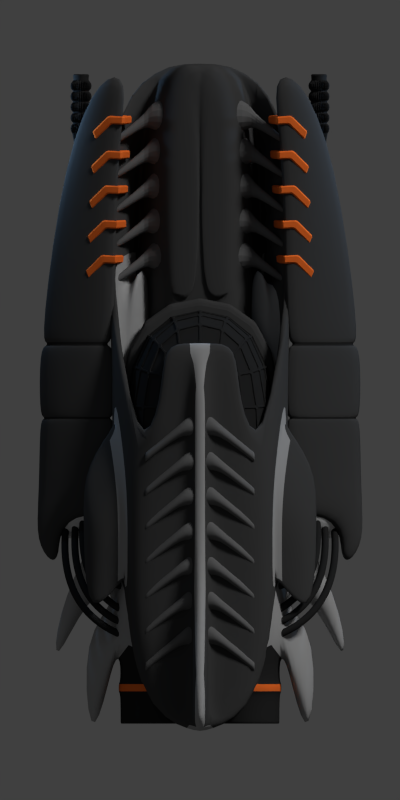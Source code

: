 # Source: tekkan.blend  (saved by Blender 2.79.0; exported with 4.5.12 LTS)
import bpy
from mathutils import Matrix  # noqa: F401  (used for matrix-valued properties, if any)

bpy.ops.wm.read_factory_settings(use_empty=True)
scene = bpy.context.scene
scene.name = 'Scene'

# ---- collections
col_collection_1 = bpy.data.collections.new('Collection 1'); scene.collection.children.link(col_collection_1)
col_collection_10 = bpy.data.collections.new('Collection 10'); scene.collection.children.link(col_collection_10)

# ---- materials (node trees are filled in below, after node groups)
mat_material_004 = bpy.data.materials.new('Material.004')
mat_material_004.alpha_threshold = 0.0
mat_material_004.use_transparent_shadow = False
mat_material_004.diffuse_color = (0.3626, 0.3626, 0.3626, 1.0)
mat_material_004.roughness = 0.5
mat_material_004.specular_intensity = 0.0
mat_material_002 = bpy.data.materials.new('Material.002')
mat_material_002.alpha_threshold = 0.0
mat_material_002.use_transparent_shadow = False
mat_material_002.diffuse_color = (0.02208, 0.02208, 0.02208, 1.0)
mat_material_002.roughness = 0.5
mat_material_002.specular_intensity = 0.1686
mat_material_002.line_color = (0.0, 0.0, 0.0, 1.0)
mat_material = bpy.data.materials.new('Material')
mat_material.alpha_threshold = 0.0
mat_material.use_transparent_shadow = False
mat_material.diffuse_color = (1.0, 0.1796, 0.02847, 1.0)
mat_material.roughness = 0.5
mat_material.specular_intensity = 0.08857
mat_material_001 = bpy.data.materials.new('Material.001')
mat_material_001.alpha_threshold = 0.0
mat_material_001.use_transparent_shadow = False
mat_material_001.diffuse_color = (0.05811, 0.05811, 0.05811, 1.0)
mat_material_001.roughness = 0.5
mat_material_001.specular_intensity = 0.1686
mat_material_001.line_color = (0.0, 0.0, 0.0, 1.0)
mat_material_003 = bpy.data.materials.new('Material.003')
mat_material_003.alpha_threshold = 0.0
mat_material_003.use_transparent_shadow = False
mat_material_003.diffuse_color = (0.1413, 0.1413, 0.1413, 1.0)
mat_material_003.roughness = 0.5
mat_material_003.specular_intensity = 0.1686
mat_material_003.line_color = (0.0, 0.0, 0.0, 1.0)
mat_material_007 = bpy.data.materials.new('Material.007')
mat_material_007.alpha_threshold = 0.0
mat_material_007.use_transparent_shadow = False
mat_material_007.diffuse_color = (0.1413, 0.1413, 0.1413, 1.0)
mat_material_007.roughness = 0.5
mat_material_007.specular_intensity = 0.1686
mat_material_007.line_color = (0.0, 0.0, 0.0, 1.0)

# ---- material node trees

# ---- world
world_world = bpy.data.worlds.new('World'); scene.world = world_world
world_world.color = (0.05088, 0.05088, 0.05088)
world_world.use_sun_shadow = False
world_world.sun_shadow_jitter_overblur = 0.0
world_world.cycles.sampling_method = 'NONE'
world_world.cycles.sample_map_resolution = 256

# ---- cameras
cam_camera = bpy.data.cameras.new('Camera')
cam_camera.type = 'ORTHO'
cam_camera.clip_end = 100.0
cam_camera.lens = 35.0
cam_camera.sensor_width = 32.0
cam_camera.sensor_height = 18.0
cam_camera.ortho_scale = 6.2
cam_camera.dof.focus_distance = 0.0
cam_camera.dof.aperture_fstop = 128.0

# ---- lights
light_point_001 = bpy.data.lights.new('Point.001', 'POINT')
light_point_001.color = (0.3472, 0.626, 1.0)
light_point_001.transmission_factor = 0.0
light_point_001.energy = 50.0
light_point_001.shadow_buffer_clip_start = 0.5
light_point_001.shadow_soft_size = 0.1
light_point_001.shadow_maximum_resolution = 0.006
light_point_001.use_absolute_resolution = True
light_point_001.cycles.use_multiple_importance_sampling = False
light_point_008 = bpy.data.lights.new('Point.008', 'POINT')
light_point_008.color = (0.3472, 0.626, 1.0)
light_point_008.transmission_factor = 0.0
light_point_008.energy = 30.0
light_point_008.shadow_buffer_clip_start = 0.5
light_point_008.shadow_soft_size = 0.1
light_point_008.shadow_maximum_resolution = 0.006
light_point_008.use_absolute_resolution = True
light_point_008.cycles.use_multiple_importance_sampling = False
light_point_007 = bpy.data.lights.new('Point.007', 'POINT')
light_point_007.color = (0.3472, 0.626, 1.0)
light_point_007.transmission_factor = 0.0
light_point_007.energy = 50.0
light_point_007.shadow_buffer_clip_start = 0.5
light_point_007.shadow_soft_size = 0.1
light_point_007.shadow_maximum_resolution = 0.006
light_point_007.use_absolute_resolution = True
light_point_007.cycles.use_multiple_importance_sampling = False
light_point_006 = bpy.data.lights.new('Point.006', 'POINT')
light_point_006.color = (0.3472, 0.626, 1.0)
light_point_006.transmission_factor = 0.0
light_point_006.energy = 30.0
light_point_006.shadow_buffer_clip_start = 0.5
light_point_006.shadow_soft_size = 0.1
light_point_006.shadow_maximum_resolution = 0.006
light_point_006.use_absolute_resolution = True
light_point_006.cycles.use_multiple_importance_sampling = False
light_point = bpy.data.lights.new('Point', 'POINT')
light_point.transmission_factor = 0.0
light_point.energy = 30.0
light_point.shadow_buffer_clip_start = 0.5
light_point.shadow_soft_size = 0.1
light_point.shadow_maximum_resolution = 0.006
light_point.use_absolute_resolution = True
light_point.cycles.use_multiple_importance_sampling = False
light_sun = bpy.data.lights.new('Sun', 'SUN')
light_sun.transmission_factor = 0.0
light_sun.angle = 0.1993
light_sun.energy = 1.5
light_sun.shadow_buffer_clip_start = 0.5
light_sun.shadow_soft_size = 0.1
light_sun.shadow_cascade_max_distance = 1000.0
light_sun.cycles.use_multiple_importance_sampling = False

# ---- meshes
me_cube_013 = bpy.data.meshes.new('Cube.013')
me_cube_013.from_pydata([(-0.6603, -0.3001, -0.2339), (-0.6603, -0.3001, 0.5952), (-0.5492, 1.026, -0.496), (-0.5492, 1.026, 0.4143), (0.6603, -0.3001, -0.2339), (0.6603, -0.3001, 0.5952), (0.5492, 1.026, -0.496), (0.5492, 1.026, 0.4143), (-0.7284, -0.5598, -0.08099), (-0.7284, -0.5598, 0.3571), (-0.6058, 0.1448, 0.2464), (-0.6058, 0.1448, -0.2346), (-0.2902, 1.083, -0.2813), (-0.2902, 1.083, 0.1996), (0.2902, 1.083, 0.1996), (0.2902, 1.083, -0.2813), (0.6058, 0.1448, -0.2346), (0.6058, 0.1448, 0.2464), (0.7284, -0.5598, 0.3571), (0.7284, -0.5598, -0.08099), (-0.2902, 0.6257, -0.5055), (0.2902, 0.6257, -0.5055), (0.2643, -0.4077, -0.3277), (-0.2643, -0.4077, -0.3277), (0.2902, 0.6391, 0.5173), (-0.2902, 0.6391, 0.5173), (-0.2643, -0.3955, 0.6039), (0.2643, -0.3955, 0.6039), (-0.8806, -1.148, 0.3571), (-0.8806, -1.148, -0.08099), (-0.9668, -0.1144, 0.2464), (-0.9668, -0.1144, -0.2346), (0.9668, -0.1144, 0.2464), (0.9668, -0.1144, -0.2346), (0.8806, -1.148, 0.3571), (0.8806, -1.148, -0.08099), (0.0, -0.3955, 0.6039), (0.0, 0.6391, 0.5173), (0.0, -0.4077, -0.3277), (0.0, 0.6257, -0.5055), (0.0, 1.083, -0.2813), (0.0, 1.083, 0.1996), (0.0, -0.3001, 0.5952), (0.0, -0.3001, -0.2339), (0.0, 1.026, 0.4143), (0.0, 1.026, -0.496), (0.0, -0.8575, -0.2339), (0.0, -0.8575, 0.5952), (-0.6603, -0.8575, 0.5952), (-0.6603, -0.8575, -0.2339), (0.6603, -0.8575, -0.2339), (0.6603, -0.8575, 0.5952), (0.0, -0.8575, 0.5952), (0.0, -0.8575, -0.2339), (0.0, -0.8575, 0.5952), (0.0, -0.8575, -0.2339), (-0.6603, -0.8575, 0.5952), (-0.6603, -0.8575, -0.2339), (0.6603, -0.8575, 0.5952), (0.6603, -0.8575, -0.2339), (0.0, -0.8575, 0.5952), (0.0, -0.8575, -0.2339), (-0.09447, -0.8575, 0.4766), (-0.09447, -0.8575, -0.1153), (-0.5658, -0.8575, 0.4766), (-0.5658, -0.8575, -0.1153), (0.5658, -0.8575, 0.4766), (0.5658, -0.8575, -0.1153), (0.09447, -0.8575, 0.4766), (0.09447, -0.8575, -0.1153), (-0.09447, -0.1909, 0.4766), (-0.09447, -0.1909, -0.1153), (-0.5658, -0.1909, 0.4766), (-0.5658, -0.1909, -0.1153), (0.5658, -0.1909, 0.4766), (0.5658, -0.1909, -0.1153), (0.09447, -0.1909, 0.4766), (0.09447, -0.1909, -0.1153), (-0.8617, 0.6292, 0.03902), (-0.8617, 0.6292, -0.4527), (0.8617, 0.6292, 0.03902), (0.8617, 0.6292, -0.4527), (-0.8923, 0.1532, -0.3115), (-0.8923, 0.1532, -0.05166), (0.8923, 0.1532, -0.05166), (0.8923, 0.1532, -0.3115), (-1.155, -0.04284, -0.1195), (-1.155, -0.04284, -0.277), (1.155, -0.04284, -0.1195), (1.155, -0.04284, -0.277), (-1.186, -0.5189, -0.2318), (-1.186, -0.5189, -0.1486), (1.186, -0.5189, -0.1486), (1.186, -0.5189, -0.2318), (-0.6773, -0.5367, -0.2552), (-0.6773, -0.6209, -0.2552), (0.01701, -0.6209, -0.2552), (0.01701, -0.5367, -0.2552), (0.0, -0.6188, 0.5952), (0.0, -0.5388, 0.5952), (0.0, -0.5388, -0.2339), (0.0, -0.6188, -0.2339), (-0.6603, -0.6188, 0.5952), (-0.6603, -0.5388, 0.5952), (-0.6603, -0.6188, -0.2339), (-0.6603, -0.5388, -0.2339), (0.0, -0.6188, -0.2339), (0.0, -0.5388, -0.2339), (0.0, -0.5388, 0.5952), (0.0, -0.6188, 0.5952), (0.6603, -0.6188, -0.2339), (0.6603, -0.5388, -0.2339), (0.6603, -0.5388, 0.5952), (0.6603, -0.6188, 0.5952), (-0.6773, -0.6209, 0.6166), (-0.6773, -0.5367, 0.6166), (0.01701, -0.6209, 0.6166), (0.01701, -0.5367, 0.6166), (0.6773, -0.5367, 0.6166), (0.6773, -0.6209, 0.6166), (0.6773, -0.6209, -0.2552), (0.6773, -0.5367, -0.2552), (-0.01701, -0.6209, -0.2552), (-0.01701, -0.5367, -0.2552), (-0.01701, -0.5367, 0.6166), (-0.01701, -0.6209, 0.6166)], [], [(10, 11, 31, 30), (1, 9, 8, 0), (3, 10, 9, 1), (17, 16, 85, 84), (0, 8, 11, 2), (40, 41, 14, 15), (3, 13, 12, 2), (44, 41, 13, 3), (6, 15, 14, 7), (45, 40, 15, 6), (17, 18, 34, 32), (2, 11, 82, 79), (5, 18, 17, 7), (4, 19, 18, 5), (6, 16, 19, 4), (12, 13, 41, 40), (20, 39, 38, 23), (39, 21, 22, 38), (45, 39, 20, 2), (4, 22, 21, 6), (43, 38, 22, 4), (2, 20, 23, 0), (37, 25, 26, 36), (44, 37, 24, 7), (1, 26, 25, 3), (42, 36, 26, 1), (7, 24, 27, 5), (29, 28, 30, 31), (33, 32, 34, 35), (8, 9, 28, 29), (18, 19, 35, 34), (16, 17, 32, 33), (11, 8, 29, 31), (9, 10, 30, 28), (19, 16, 33, 35), (7, 14, 41, 44), (0, 23, 38, 43), (3, 25, 37, 44), (2, 12, 40, 45), (6, 21, 39, 45), (56, 57, 65, 64), (5, 27, 36, 42), (24, 37, 36, 27), (59, 58, 66, 67), (49, 46, 55, 57), (1, 103, 99, 42), (42, 99, 100, 43), (0, 105, 103, 1), (104, 49, 48, 102), (51, 52, 60, 58), (96, 95, 94, 97), (42, 108, 112, 5), (109, 52, 51, 113), (106, 53, 52, 109), (47, 48, 56, 54), (52, 53, 61, 60), (50, 51, 58, 59), (48, 49, 57, 56), (53, 50, 59, 61), (46, 47, 54, 55), (67, 66, 74, 75), (68, 69, 77, 76), (55, 54, 62, 63), (61, 59, 67, 69), (58, 60, 68, 66), (57, 55, 63, 65), (54, 56, 64, 62), (60, 61, 69, 68), (75, 74, 76, 77), (71, 70, 72, 73), (64, 65, 73, 72), (63, 62, 70, 71), (69, 67, 75, 77), (66, 68, 76, 74), (65, 63, 71, 73), (62, 64, 72, 70), (79, 82, 90, 87), (80, 84, 92, 88), (6, 7, 80, 81), (16, 6, 81, 85), (10, 3, 78, 83), (3, 2, 79, 78), (11, 10, 83, 82), (7, 17, 84, 80), (87, 90, 91, 86), (88, 92, 93, 89), (82, 83, 91, 90), (78, 79, 87, 86), (85, 81, 89, 93), (84, 85, 93, 92), (83, 78, 86, 91), (81, 80, 88, 89), (101, 46, 49, 104), (43, 107, 108, 42), (43, 100, 105, 0), (98, 47, 46, 101), (101, 104, 95, 96), (111, 112, 118, 121), (106, 109, 125, 122), (102, 98, 116, 114), (102, 48, 47, 98), (110, 50, 53, 106), (5, 112, 111, 4), (113, 51, 50, 110), (112, 108, 124, 118), (113, 110, 120, 119), (103, 105, 94, 115), (109, 113, 119, 125), (4, 111, 107, 43), (95, 114, 115, 94), (114, 116, 117, 115), (116, 96, 97, 117), (119, 120, 121, 118), (120, 122, 123, 121), (125, 119, 118, 124), (122, 125, 124, 123), (108, 107, 123, 124), (99, 103, 115, 117), (110, 106, 122, 120), (98, 101, 96, 116), (105, 100, 97, 94), (100, 99, 117, 97), (107, 111, 121, 123), (104, 102, 114, 95)])
me_cube_013.polygons.foreach_set('use_smooth', [True] * 124)
me_cube_013.polygons.foreach_set('material_index', [0, 0, 0, 0, 0, 0, 0, 0, 0, 0, 0, 0, 0, 0, 0, 0, 0, 0, 0, 0, 0, 0, 0, 0, 0, 0, 0, 0, 0, 0, 0, 0, 0, 0, 0, 0, 0, 0, 0, 0, 1, 0, 0, 1, 1, 1, 1, 1, 1, 1, 2, 1, 1, 1, 1, 1, 1, 1, 1, 1, 1, 1, 1, 1, 1, 1, 1, 1, 1, 1, 1, 1, 1, 1, 1, 1, 0, 0, 0, 0, 0, 0, 0, 0, 0, 0, 0, 0, 0, 0, 0, 0, 1, 1, 1, 1, 1, 1, 1, 1, 1, 1, 1, 1, 1, 1, 1, 1, 1, 2, 2, 2, 2, 2, 2, 2, 1, 1, 1, 1, 1, 1, 1, 1])
me_cube_013.materials.append(mat_material_004)
me_cube_013.materials.append(mat_material_002)
me_cube_013.materials.append(mat_material)
me_cube_013.use_remesh_preserve_volume = False
me_cube_013.use_remesh_preserve_attributes = False
me_cube_013.use_mirror_vertex_groups = False
me_cube_013.update()
me_cube_006 = bpy.data.meshes.new('Cube.006')
me_cube_006.from_pydata([(-0.5223, -0.9452, -1.153), (-0.6423, 0.9194, -1.153), (0.5223, -0.9452, -1.153), (0.6423, 0.9194, -1.153), (-0.6423, -0.5456, -1.153), (0.6423, -0.5456, -1.153), (-0.5223, -0.9452, -0.6554), (-0.6423, 0.9194, -0.6554), (0.6423, 0.9194, -0.6554), (0.5223, -0.9452, -0.6554), (0.6423, -0.5456, -0.6554), (-0.6423, -0.5456, -0.6554), (-0.6423, -0.9452, -0.6554), (-0.6423, -0.5456, -0.6554), (0.6423, 0.9194, -0.6554), (0.6423, -0.5456, -0.6554), (0.6423, -0.9452, -0.6554), (-0.6423, 0.9194, -0.6554)], [], [(4, 5, 2, 0), (1, 3, 5, 4), (0, 6, 11, 4), (3, 8, 10, 5), (2, 9, 6, 0), (5, 10, 9, 2), (1, 7, 8, 3), (4, 11, 7, 1), (9, 10, 15, 16), (17, 13, 12, 16, 15, 14), (10, 8, 14, 15), (8, 7, 17, 14), (6, 9, 16, 12), (11, 6, 12, 13), (7, 11, 13, 17)])
me_cube_006.materials.append(mat_material_001)
me_cube_006.materials.append(mat_material_004)
me_cube_006.use_remesh_preserve_volume = False
me_cube_006.use_remesh_preserve_attributes = False
me_cube_006.use_mirror_vertex_groups = False
me_cube_006.update()
me_cube_002 = bpy.data.meshes.new('Cube.002')
me_cube_002.from_pydata([(-0.6115, -1.0, -1.178), (-0.4684, -1.0, -0.1218), (-0.6335, 1.0, -1.178), (-0.4852, 1.0, -0.1218), (0.6115, -1.0, -1.178), (0.4684, -1.0, -0.1218), (0.6335, 1.0, -1.178), (0.4852, 1.0, -0.1218), (-0.6115, -0.5714, -1.178), (-0.4684, -0.5714, -0.1218), (0.6115, -0.5714, -1.178), (0.4684, -0.5714, -0.1218), (-0.6115, -1.0, -0.6433), (-0.6335, 1.0, -0.6433), (0.6335, 1.0, -0.6433), (0.6115, -1.0, -0.6433), (0.6115, -0.5714, -0.6433), (-0.6115, -0.5714, -0.6433)], [], [(17, 9, 3, 13), (13, 3, 7, 14), (16, 11, 5, 15), (15, 5, 1, 12), (8, 10, 4, 0), (11, 9, 1, 5), (7, 3, 9, 11), (2, 6, 10, 8), (14, 7, 11, 16), (12, 1, 9, 17), (0, 12, 17, 8), (6, 14, 16, 10), (4, 15, 12, 0), (10, 16, 15, 4), (2, 13, 14, 6), (8, 17, 13, 2)])
me_cube_002.materials.append(mat_material_002)
me_cube_002.use_remesh_preserve_volume = False
me_cube_002.use_remesh_preserve_attributes = False
me_cube_002.use_mirror_vertex_groups = False
me_cube_002.update()
me_cube = bpy.data.meshes.new('Cube')
me_cube.from_pydata([(-0.8827, -1.884, -0.07385), (-1.0, -1.884, 0.07385), (-0.8827, 1.884, -0.07385), (-1.0, 1.884, 0.07385), (0.8827, -1.884, -0.07385), (1.0, -1.884, 0.07385), (0.8827, 1.884, -0.07385), (1.0, 1.884, 0.07385), (-1.261, 4.469, -1.197), (-1.261, 0.7003, -1.197), (-1.379, 0.7003, -1.049), (-1.379, 4.469, -1.049), (1.261, 4.469, -1.197), (1.261, 0.7003, -1.197), (1.379, 0.7003, -1.049), (1.379, 4.469, -1.049), (-0.9177, 4.469, -1.977), (-0.9177, 0.7003, -1.977), (-1.003, 0.7003, -2.242), (-1.003, 4.469, -2.242), (0.9177, 4.469, -1.977), (0.9177, 0.7003, -1.977), (1.003, 0.7003, -2.242), (1.003, 4.469, -2.242), (-1.379, 6.829, -1.049), (-1.261, 6.829, -1.197), (1.379, 6.829, -1.049), (1.261, 6.829, -1.197), (-1.003, 7.853, -2.242), (-0.9177, 7.853, -1.977), (1.003, 7.853, -2.242), (0.9177, 7.853, -1.977), (0.9939, 4.911, -1.079), (0.9939, 1.142, -1.079), (0.6503, 4.911, -1.859), (0.6503, 1.142, -1.859), (-0.9939, 4.911, -1.079), (-0.9939, 1.142, -1.079), (-0.6503, 4.911, -1.859), (-0.6503, 1.142, -1.859), (0.0, 4.469, -2.242), (0.0, 7.853, -2.242), (0.0, 0.7003, -2.242), (0.7169, 4.469, -1.171), (-2.98e-08, 7.853, -1.977), (0.9177, 4.469, -1.977), (0.9177, 0.7003, -1.977), (-0.9177, 4.469, -1.977), (-0.9177, 0.7003, -1.977), (0.9177, 7.853, -1.977), (-0.9177, 7.853, -1.977), (-2.98e-08, 7.853, -1.977), (0.7169, 0.7003, -1.171), (-0.7169, 4.469, -1.171), (-0.7169, 0.7003, -1.171), (0.7169, 7.853, -1.171), (-0.7169, 7.853, -1.171), (-2.511e-08, 4.469, -1.171), (-2.511e-08, 7.853, -1.171), (-1.829e-09, 0.7003, -1.171), (-0.6229, 2.785, 0.07385), (-0.5498, 2.785, -0.07385), (0.5498, 2.785, -0.07385), (0.6229, 2.785, 0.07385), (0.3291, 7.615, -1.111), (-1.492e-08, 7.615, -1.111), (-1.492e-08, 4.231, -1.111), (0.3291, 4.231, -1.111), (-0.3291, 7.615, -1.111), (-0.3291, 4.231, -1.111), (-1.492e-08, 4.231, -1.111), (-1.492e-08, 7.615, -1.111), (-0.6229, 3.673, 0.07385), (-0.5498, 3.673, -0.07385), (0.5498, 3.673, -0.07385), (0.6229, 3.673, 0.07385), (-1.69, -0.7158, -0.3075), (-1.69, 0.7639, -0.3075), (1.69, -0.7158, -0.3075), (1.69, 0.7639, -0.3075), (-1.839, 0.299, -0.7486), (-1.839, 1.779, -0.7486), (1.839, 0.299, -0.7486), (1.839, 1.779, -0.7486), (-1.0, 0.0, 0.07385), (1.0, 0.0, 0.07385), (-1.379, 2.585, -1.049), (1.379, 2.585, -1.049), (1.003, 2.585, -2.242), (-1.003, 2.585, -2.242), (0.0, 2.585, -2.242), (-1.69, 0.02406, -0.3075), (1.69, 0.02406, -0.3075), (-1.839, 1.039, -0.7486), (1.839, 1.039, -0.7486), (-1.101, -0.1549, -0.2259), (-1.154, -0.003482, -0.2541), (-1.101, 1.568, -0.2259), (-1.154, 1.473, -0.2541), (1.154, -0.003906, -0.2552), (1.101, -0.1549, -0.2259), (1.154, 1.474, -0.2543), (1.101, 1.568, -0.2259), (-1.302, 1.009, -0.6954), (-1.274, 1.027, -0.7395), (-1.302, 2.488, -0.6953), (-1.274, 2.75, -0.7395), (1.274, 1.027, -0.7395), (1.302, 1.009, -0.6954), (1.274, 2.75, -0.7395), (1.302, 2.489, -0.6954), (-1.154, 0.7333, -0.2541), (-1.101, 0.6897, -0.2259), (1.101, 0.6897, -0.2259), (1.154, 0.7339, -0.2543), (-1.274, 1.872, -0.7395), (-1.302, 1.749, -0.6954), (1.302, 1.749, -0.6954), (1.274, 1.872, -0.7395), (0.1117, 1.884, -0.07385), (-0.1117, 1.884, -0.07385), (-0.1117, 1.884, 0.07385), (0.1117, 1.884, 0.07385), (-0.1117, -1.884, -0.07385), (0.1117, -1.884, -0.07385), (0.1117, -1.884, 0.07385), (-0.1117, -1.884, 0.07385), (-0.1117, -2.229, -0.07385), (0.1117, -2.229, -0.07385), (0.1117, -2.229, 0.07385), (-0.1117, -2.229, 0.07385), (0.0, 0.7003, -1.977), (0.0, 0.7003, -1.977), (0.0, 0.7003, -2.089), (0.0, 0.7003, -1.977), (0.0, 0.7003, -1.977), (-2.535e-10, 0.7003, -1.865), (-0.1117, 2.785, -0.07385), (0.1117, 2.785, -0.07385), (0.1117, 2.785, 0.07385), (-0.1117, 2.785, 0.07385), (0.1117, 3.673, -0.07385), (-0.1117, 3.673, -0.07385), (-0.1117, 3.673, 0.07385), (0.1117, 3.673, 0.07385), (0.1117, 0.0, 0.07385), (-0.1117, 0.0, 0.07385), (0.1117, -1.553, 0.2701), (-0.1117, -1.553, 0.2701), (0.1117, -1.288, 0.2701), (-0.1117, -1.288, 0.2701), (0.1117, 0.1618, 0.2701), (-0.1117, 0.1618, 0.2701), (-0.1117, 1.611, 0.2701), (0.1117, 1.611, 0.2701), (0.1117, 2.304, 0.2701), (-0.1117, 2.304, 0.2701), (-0.1117, 2.988, 0.2701), (0.1117, 2.988, 0.2701), (0.1117, -2.193, 0.9118), (-0.1117, -2.193, 0.9118), (0.1117, -2.053, 1.108), (-0.1117, -2.053, 1.108), (0.1117, -1.999, 1.108), (-0.1117, -1.999, 1.108), (0.1117, -1.699, 1.108), (-0.1117, -1.699, 1.108)], [], [(0, 1, 10, 9), (5, 129, 128, 4), (3, 2, 8, 11), (145, 125, 5, 85), (4, 13, 14, 5), (126, 1, 130), (86, 11, 19, 89), (26, 30, 31, 27), (6, 12, 13, 4), (125, 129, 5), (5, 14, 107, 100), (2, 0, 9, 8), (87, 88, 23, 15), (20, 34, 32, 12), (30, 41, 44, 31), (29, 16, 47, 50), (17, 16, 38, 39), (12, 27, 31, 20), (16, 8, 36, 38), (8, 16, 29, 25), (9, 10, 18, 17), (13, 21, 22, 14), (32, 34, 35, 33), (24, 25, 29, 28), (23, 30, 26, 15), (11, 8, 25, 24), (19, 11, 24, 28), (15, 26, 27, 12), (88, 90, 40, 23), (12, 32, 33, 13), (131, 21, 46, 135), (23, 40, 41, 30), (2, 3, 60, 61), (6, 119, 138, 62), (13, 33, 35, 21), (146, 84, 1, 126), (21, 20, 45, 46), (36, 37, 39, 38), (8, 9, 37, 36), (9, 17, 39, 37), (16, 17, 48, 47), (44, 29, 50, 51), (21, 131, 133, 42, 22), (28, 29, 44, 41), (89, 19, 40, 90), (19, 28, 41, 40), (21, 35, 34, 20), (17, 132, 134, 48), (4, 128, 124), (7, 15, 12, 6), (2, 120, 123, 0), (121, 3, 84, 146), (51, 50, 56, 58), (136, 135, 46, 52, 59), (46, 45, 43, 52), (49, 51, 58, 55), (17, 18, 42, 133, 132), (31, 44, 51, 49), (48, 134, 136, 59, 54), (20, 31, 49, 45), (43, 57, 59, 52), (53, 54, 59, 57), (50, 47, 53, 56), (47, 48, 54, 53), (137, 61, 73, 142), (45, 49, 55, 43), (139, 63, 75, 144), (73, 72, 143, 142), (122, 145, 85, 7), (6, 4, 124, 119), (3, 121, 140, 60), (7, 6, 62, 63), (64, 65, 66, 67), (58, 65, 64, 55), (57, 66, 65, 58), (43, 67, 66, 57), (55, 64, 67, 43), (68, 69, 70, 71), (53, 69, 68, 56), (57, 70, 69, 53), (58, 71, 70, 57), (56, 68, 71, 58), (74, 141, 144, 75), (60, 140, 143, 72), (61, 60, 72, 73), (63, 62, 74, 75), (62, 138, 141, 74), (85, 5, 100, 113), (101, 114, 92, 79), (99, 108, 82, 78), (116, 103, 80, 93), (1, 84, 112, 95), (114, 99, 78, 92), (7, 85, 113, 102), (98, 105, 81, 77), (91, 77, 81, 93), (92, 94, 83, 79), (87, 15, 109, 118), (3, 11, 106, 97), (11, 86, 115, 106), (84, 3, 97, 112), (86, 10, 104, 115), (96, 111, 91, 76), (10, 1, 95, 104), (14, 87, 118, 107), (117, 110, 83, 94), (78, 82, 94, 92), (76, 91, 93, 80), (111, 98, 77, 91), (105, 116, 93, 81), (110, 101, 79, 83), (15, 7, 102, 109), (18, 89, 90, 42), (22, 42, 90, 88), (14, 22, 88, 87), (108, 117, 94, 82), (0, 123, 127), (10, 86, 89, 18), (122, 7, 63, 139), (112, 97, 98, 111), (114, 101, 102, 113), (116, 105, 106, 115), (100, 107, 108, 99), (105, 98, 97, 106), (96, 103, 104, 95), (118, 109, 110, 117), (109, 102, 101, 110), (95, 112, 111, 96), (99, 114, 113, 100), (103, 116, 115, 104), (107, 118, 117, 108), (103, 96, 76, 80), (131, 132, 133), (134, 135, 136), (130, 127, 128, 129), (150, 148, 162, 164), (124, 128, 127, 123), (145, 122, 154, 151), (120, 137, 138, 119), (119, 124, 123, 120), (131, 135, 134, 132), (139, 144, 158, 155), (144, 141, 142, 143), (129, 125, 149, 147), (137, 142, 141, 138), (121, 146, 152, 153), (120, 2, 61, 137), (151, 152, 166, 165), (149, 151, 165, 163), (154, 155, 156, 153), (157, 156, 155, 158), (153, 152, 151, 154), (140, 121, 153, 156), (146, 126, 150, 152), (144, 143, 157, 158), (126, 130, 148, 150), (122, 139, 155, 154), (125, 145, 151, 149), (143, 140, 156, 157), (1, 0, 127, 130), (160, 159, 161, 162), (164, 162, 161, 163), (166, 164, 163, 165), (148, 130, 160, 162), (129, 147, 161, 159), (152, 150, 164, 166), (130, 129, 159, 160), (147, 149, 163, 161)])
me_cube.polygons.foreach_set('use_smooth', [True] * 168)
me_cube.polygons.foreach_set('material_index', [0, 0, 0, 0, 0, 0, 0, 0, 0, 0, 0, 0, 0, 1, 0, 0, 1, 0, 1, 0, 0, 0, 1, 0, 0, 0, 0, 0, 0, 1, 0, 0, 0, 0, 1, 0, 0, 1, 1, 1, 0, 0, 0, 0, 0, 0, 1, 0, 0, 0, 0, 0, 0, 0, 0, 0, 0, 0, 0, 0, 0, 0, 0, 0, 0, 0, 0, 0, 0, 0, 0, 0, 0, 0, 0, 0, 0, 0, 0, 0, 0, 0, 0, 0, 0, 0, 0, 0, 0, 0, 0, 0, 0, 0, 0, 0, 0, 0, 0, 0, 0, 0, 0, 0, 0, 0, 0, 0, 0, 0, 0, 0, 0, 0, 0, 0, 0, 0, 0, 1, 1, 1, 1, 1, 1, 1, 1, 1, 1, 1, 1, 0, 1, 1, 1, 0, 1, 0, 1, 1, 1, 0, 1, 0, 1, 0, 0, 1, 0, 1, 1, 1, 0, 0, 1, 0, 0, 0, 0, 0, 1, 1, 1, 0, 0, 0, 1, 0])
me_cube.materials.append(mat_material_001)
me_cube.materials.append(mat_material_004)
me_cube.use_remesh_preserve_volume = False
me_cube.use_remesh_preserve_attributes = False
me_cube.use_mirror_vertex_groups = False
me_cube.update()
me_cylinder_001 = bpy.data.meshes.new('Cylinder.001')
me_cylinder_001.from_pydata([(8.094e-08, 0.05119, -1.648), (8.094e-08, 0.05119, 1.648), (0.009986, 0.0502, -1.648), (0.009986, 0.0502, 1.648), (0.01959, 0.04729, -1.648), (0.01959, 0.04729, 1.648), (0.02844, 0.04256, -1.648), (0.02844, 0.04256, 1.648), (0.03619, 0.03619, -1.648), (0.03619, 0.0362, 1.648), (0.04256, 0.02844, -1.648), (0.04256, 0.02844, 1.648), (0.04729, 0.01959, -1.648), (0.04729, 0.01959, 1.648), (0.0502, 0.009986, -1.648), (0.0502, 0.009986, 1.648), (0.05119, 2.352e-07, -1.648), (0.05119, 3.748e-07, 1.648), (0.0502, -0.009986, -1.648), (0.0502, -0.009986, 1.648), (0.04729, -0.01959, -1.648), (0.04729, -0.01959, 1.648), (0.04256, -0.02844, -1.648), (0.04256, -0.02844, 1.648), (0.03619, -0.03619, -1.648), (0.03619, -0.03619, 1.648), (0.02844, -0.04256, -1.648), (0.02844, -0.04256, 1.648), (0.01959, -0.04729, -1.648), (0.01959, -0.04729, 1.648), (0.009986, -0.0502, -1.648), (0.009986, -0.0502, 1.648), (6.426e-08, -0.05119, -1.648), (6.426e-08, -0.05119, 1.648), (-0.009986, -0.0502, -1.648), (-0.009986, -0.0502, 1.648), (-0.01959, -0.04729, -1.648), (-0.01959, -0.04729, 1.648), (-0.02844, -0.04256, -1.648), (-0.02844, -0.04256, 1.648), (-0.03619, -0.03619, -1.648), (-0.03619, -0.03619, 1.648), (-0.04256, -0.02844, -1.648), (-0.04256, -0.02844, 1.648), (-0.04729, -0.01959, -1.648), (-0.04729, -0.01959, 1.648), (-0.0502, -0.009986, -1.648), (-0.0502, -0.009986, 1.648), (-0.05119, 2.808e-07, -1.648), (-0.05119, 4.204e-07, 1.648), (-0.0502, 0.009986, -1.648), (-0.0502, 0.009987, 1.648), (-0.04729, 0.01959, -1.648), (-0.04729, 0.01959, 1.648), (-0.04256, 0.02844, -1.648), (-0.04256, 0.02844, 1.648), (-0.03619, 0.03619, -1.648), (-0.03619, 0.0362, 1.648), (-0.02844, 0.04256, -1.648), (-0.02844, 0.04256, 1.648), (-0.01959, 0.04729, -1.648), (-0.01959, 0.04729, 1.648), (-0.009986, 0.0502, -1.648), (-0.009986, 0.0502, 1.648), (1.148e-07, 0.06916, -1.699), (0.01349, 0.06783, -1.699), (0.02646, 0.06389, -1.699), (0.03842, 0.0575, -1.699), (0.0489, 0.0489, -1.699), (0.0575, 0.03842, -1.699), (0.06389, 0.02647, -1.699), (0.06783, 0.01349, -1.699), (0.06916, 2.784e-07, -1.699), (0.06783, -0.01349, -1.699), (0.06389, -0.02646, -1.699), (0.0575, -0.03842, -1.699), (0.0489, -0.0489, -1.699), (0.03842, -0.0575, -1.699), (0.02646, -0.06389, -1.699), (0.01349, -0.06783, -1.699), (9.23e-08, -0.06916, -1.699), (-0.01349, -0.06783, -1.699), (-0.02646, -0.06389, -1.699), (-0.03842, -0.0575, -1.699), (-0.0489, -0.0489, -1.699), (-0.0575, -0.03842, -1.699), (-0.06389, -0.02646, -1.699), (-0.06783, -0.01349, -1.699), (-0.06916, 3.4e-07, -1.699), (-0.06783, 0.01349, -1.699), (-0.06389, 0.02647, -1.699), (-0.0575, 0.03842, -1.699), (-0.0489, 0.0489, -1.699), (-0.03842, 0.0575, -1.699), (-0.02646, 0.06389, -1.699), (-0.01349, 0.06783, -1.699), (8.094e-08, 0.05119, 1.192e-07), (0.009986, 0.0502, 0.0), (0.01959, 0.04729, 0.0), (0.02844, 0.04256, 0.0), (0.03619, 0.0362, 0.0), (0.04256, 0.02844, 0.0), (0.04729, 0.01959, 0.0), (0.0502, 0.009986, 0.0), (0.05119, 3.05e-07, 0.0), (0.0502, -0.009986, 0.0), (0.04729, -0.01959, 0.0), (0.04256, -0.02844, 0.0), (0.03619, -0.03619, 0.0), (0.02844, -0.04256, -1.192e-07), (0.01959, -0.04729, -1.192e-07), (0.009986, -0.0502, -1.192e-07), (6.426e-08, -0.05119, -1.192e-07), (-0.009986, -0.0502, -1.192e-07), (-0.01959, -0.04729, -1.192e-07), (-0.02844, -0.04256, -1.192e-07), (-0.03619, -0.03619, 0.0), (-0.04256, -0.02844, 0.0), (-0.04729, -0.01959, 0.0), (-0.0502, -0.009986, 0.0), (-0.05119, 3.506e-07, 0.0), (-0.0502, 0.009986, 0.0), (-0.04729, 0.01959, 0.0), (-0.04256, 0.02844, 0.0), (-0.03619, 0.0362, 0.0), (-0.02844, 0.04256, 0.0), (-0.01959, 0.04729, 0.0), (-0.009986, 0.0502, 0.0), (0.009986, 0.0502, -0.8242), (0.01959, 0.04729, -0.8242), (0.02844, 0.04256, -0.8242), (0.03619, 0.03619, -0.8242), (0.04256, 0.02844, -0.8242), (0.04729, 0.01959, -0.8242), (0.0502, 0.009986, -0.8242), (0.05119, 2.701e-07, -0.8242), (0.0502, -0.009986, -0.8242), (0.04729, -0.01959, -0.8242), (0.04256, -0.02844, -0.8242), (0.03619, -0.03619, -0.8242), (0.02844, -0.04256, -0.8242), (0.01959, -0.04729, -0.8242), (0.009986, -0.0502, -0.8242), (6.426e-08, -0.05119, -0.8242), (-0.009986, -0.0502, -0.8242), (-0.01959, -0.04729, -0.8242), (-0.02844, -0.04256, -0.8242), (-0.03619, -0.03619, -0.8242), (-0.04256, -0.02844, -0.8242), (-0.04729, -0.01959, -0.8242), (-0.0502, -0.009986, -0.8242), (-0.05119, 3.157e-07, -0.8242), (-0.0502, 0.009986, -0.8242), (-0.04729, 0.01959, -0.8242), (-0.04256, 0.02844, -0.8242), (-0.03619, 0.0362, -0.8242), (-0.02844, 0.04256, -0.8242), (-0.01959, 0.04729, -0.8242), (-0.009986, 0.0502, -0.8242), (8.094e-08, 0.05119, -0.8242), (0.009986, 0.0502, -1.236), (0.01959, 0.04729, -1.236), (0.02844, 0.04256, -1.236), (0.03619, 0.03619, -1.236), (0.04256, 0.02844, -1.236), (0.04729, 0.01959, -1.236), (0.0502, 0.009986, -1.236), (0.05119, 2.527e-07, -1.236), (0.0502, -0.009986, -1.236), (0.04729, -0.01959, -1.236), (0.04256, -0.02844, -1.236), (0.03619, -0.03619, -1.236), (0.02844, -0.04256, -1.236), (0.01959, -0.04729, -1.236), (0.009986, -0.0502, -1.236), (6.426e-08, -0.05119, -1.236), (-0.009986, -0.0502, -1.236), (-0.01959, -0.04729, -1.236), (-0.02844, -0.04256, -1.236), (-0.03619, -0.03619, -1.236), (-0.04256, -0.02844, -1.236), (-0.04729, -0.01959, -1.236), (-0.0502, -0.009986, -1.236), (-0.05119, 2.982e-07, -1.236), (-0.0502, 0.009986, -1.236), (-0.04729, 0.01959, -1.236), (-0.04256, 0.02844, -1.236), (-0.03619, 0.03619, -1.236), (-0.02844, 0.04256, -1.236), (-0.01959, 0.04729, -1.236), (-0.009986, 0.0502, -1.236), (8.094e-08, 0.05119, -1.236), (0.009986, 0.0502, -1.319), (0.009986, 0.0502, -1.401), (0.009986, 0.0502, -1.484), (0.009986, 0.0502, -1.566), (0.01959, 0.04729, -1.319), (0.01959, 0.04729, -1.401), (0.01959, 0.04729, -1.484), (0.01959, 0.04729, -1.566), (0.02844, 0.04256, -1.319), (0.02844, 0.04256, -1.401), (0.02844, 0.04256, -1.484), (0.02844, 0.04256, -1.566), (0.03619, 0.03619, -1.319), (0.03619, 0.03619, -1.401), (0.03619, 0.03619, -1.484), (0.03619, 0.03619, -1.566), (0.04256, 0.02844, -1.319), (0.04256, 0.02844, -1.401), (0.04256, 0.02844, -1.484), (0.04256, 0.02844, -1.566), (0.04729, 0.01959, -1.319), (0.04729, 0.01959, -1.401), (0.04729, 0.01959, -1.484), (0.04729, 0.01959, -1.566), (0.0502, 0.009986, -1.319), (0.0502, 0.009986, -1.401), (0.0502, 0.009986, -1.484), (0.0502, 0.009986, -1.566), (0.05119, 2.492e-07, -1.319), (0.05119, 2.457e-07, -1.401), (0.05119, 2.422e-07, -1.484), (0.05119, 2.387e-07, -1.566), (0.0502, -0.009986, -1.319), (0.0502, -0.009986, -1.401), (0.0502, -0.009986, -1.484), (0.0502, -0.009986, -1.566), (0.04729, -0.01959, -1.319), (0.04729, -0.01959, -1.401), (0.04729, -0.01959, -1.484), (0.04729, -0.01959, -1.566), (0.04256, -0.02844, -1.319), (0.04256, -0.02844, -1.401), (0.04256, -0.02844, -1.484), (0.04256, -0.02844, -1.566), (0.03619, -0.03619, -1.319), (0.03619, -0.03619, -1.401), (0.03619, -0.03619, -1.484), (0.03619, -0.03619, -1.566), (0.02844, -0.04256, -1.319), (0.02844, -0.04256, -1.401), (0.02844, -0.04256, -1.484), (0.02844, -0.04256, -1.566), (0.01959, -0.04729, -1.319), (0.01959, -0.04729, -1.401), (0.01959, -0.04729, -1.484), (0.01959, -0.04729, -1.566), (0.009986, -0.0502, -1.319), (0.009986, -0.0502, -1.401), (0.009986, -0.0502, -1.484), (0.009986, -0.0502, -1.566), (6.426e-08, -0.05119, -1.319), (6.426e-08, -0.05119, -1.401), (6.426e-08, -0.05119, -1.484), (6.426e-08, -0.05119, -1.566), (-0.009986, -0.0502, -1.319), (-0.009986, -0.0502, -1.401), (-0.009986, -0.0502, -1.484), (-0.009986, -0.0502, -1.566), (-0.01959, -0.04729, -1.319), (-0.01959, -0.04729, -1.401), (-0.01959, -0.04729, -1.484), (-0.01959, -0.04729, -1.566), (-0.02844, -0.04256, -1.319), (-0.02844, -0.04256, -1.401), (-0.02844, -0.04256, -1.484), (-0.02844, -0.04256, -1.566), (-0.03619, -0.03619, -1.319), (-0.03619, -0.03619, -1.401), (-0.03619, -0.03619, -1.484), (-0.03619, -0.03619, -1.566), (-0.04256, -0.02844, -1.319), (-0.04256, -0.02844, -1.401), (-0.04256, -0.02844, -1.484), (-0.04256, -0.02844, -1.566), (-0.04729, -0.01959, -1.319), (-0.04729, -0.01959, -1.401), (-0.04729, -0.01959, -1.484), (-0.04729, -0.01959, -1.566), (-0.0502, -0.009986, -1.319), (-0.0502, -0.009986, -1.401), (-0.0502, -0.009986, -1.484), (-0.0502, -0.009986, -1.566), (-0.05119, 2.947e-07, -1.319), (-0.05119, 2.912e-07, -1.401), (-0.05119, 2.877e-07, -1.484), (-0.05119, 2.843e-07, -1.566), (-0.0502, 0.009986, -1.319), (-0.0502, 0.009986, -1.401), (-0.0502, 0.009986, -1.484), (-0.0502, 0.009986, -1.566), (-0.04729, 0.01959, -1.319), (-0.04729, 0.01959, -1.401), (-0.04729, 0.01959, -1.484), (-0.04729, 0.01959, -1.566), (-0.04256, 0.02844, -1.319), (-0.04256, 0.02844, -1.401), (-0.04256, 0.02844, -1.484), (-0.04256, 0.02844, -1.566), (-0.03619, 0.03619, -1.319), (-0.03619, 0.03619, -1.401), (-0.03619, 0.03619, -1.484), (-0.03619, 0.03619, -1.566), (-0.02844, 0.04256, -1.319), (-0.02844, 0.04256, -1.401), (-0.02844, 0.04256, -1.484), (-0.02844, 0.04256, -1.566), (-0.01959, 0.04729, -1.319), (-0.01959, 0.04729, -1.401), (-0.01959, 0.04729, -1.484), (-0.01959, 0.04729, -1.566), (-0.009986, 0.0502, -1.319), (-0.009986, 0.0502, -1.401), (-0.009986, 0.0502, -1.484), (-0.009986, 0.0502, -1.566), (8.094e-08, 0.05119, -1.566), (8.094e-08, 0.05119, -1.484), (8.094e-08, 0.05119, -1.401), (8.094e-08, 0.05119, -1.319), (-0.01332, 0.08405, -1.308), (-0.01332, 0.08405, -1.247), (-0.003334, 0.08504, -1.247), (-0.003334, 0.08504, -1.308), (-0.02946, 0.07984, -1.308), (-0.02946, 0.07984, -1.247), (-0.01986, 0.08275, -1.247), (-0.01986, 0.08275, -1.308), (-0.04447, 0.07256, -1.308), (-0.04447, 0.07256, -1.247), (-0.03562, 0.07729, -1.247), (-0.03562, 0.07729, -1.308), (-0.05777, 0.06249, -1.308), (-0.05777, 0.06249, -1.247), (-0.05002, 0.06885, -1.247), (-0.05002, 0.06885, -1.308), (-0.06885, 0.05002, -1.308), (-0.06885, 0.05002, -1.247), (-0.06249, 0.05777, -1.247), (-0.06249, 0.05777, -1.308), (-0.07729, 0.03562, -1.308), (-0.07729, 0.03562, -1.247), (-0.07256, 0.04447, -1.247), (-0.07256, 0.04447, -1.308), (-0.08275, 0.01986, -1.308), (-0.08275, 0.01986, -1.247), (-0.07984, 0.02946, -1.247), (-0.07984, 0.02946, -1.308), (-0.08504, 0.003334, -1.308), (-0.08504, 0.003334, -1.247), (-0.08405, 0.01332, -1.247), (-0.08405, 0.01332, -1.308), (-0.08405, -0.01332, -1.308), (-0.08405, -0.01332, -1.247), (-0.08504, -0.003333, -1.247), (-0.08504, -0.003333, -1.308), (-0.07984, -0.02946, -1.308), (-0.07984, -0.02946, -1.247), (-0.08275, -0.01986, -1.247), (-0.08275, -0.01986, -1.308), (-0.07256, -0.04447, -1.308), (-0.07256, -0.04447, -1.247), (-0.07729, -0.03562, -1.247), (-0.07729, -0.03562, -1.308), (-0.06249, -0.05777, -1.308), (-0.06249, -0.05777, -1.247), (-0.06885, -0.05002, -1.247), (-0.06885, -0.05002, -1.308), (-0.05002, -0.06885, -1.308), (-0.05002, -0.06885, -1.247), (-0.05777, -0.06249, -1.247), (-0.05777, -0.06249, -1.308), (-0.03562, -0.07729, -1.308), (-0.03562, -0.07729, -1.247), (-0.04447, -0.07256, -1.247), (-0.04447, -0.07256, -1.308), (-0.01986, -0.08275, -1.308), (-0.01986, -0.08275, -1.247), (-0.02946, -0.07984, -1.247), (-0.02946, -0.07984, -1.308), (-0.003334, -0.08504, -1.308), (-0.003334, -0.08504, -1.247), (-0.01332, -0.08405, -1.247), (-0.01332, -0.08405, -1.308), (0.01332, -0.08405, -1.308), (0.01332, -0.08405, -1.247), (0.003334, -0.08504, -1.247), (0.003334, -0.08504, -1.308), (0.02946, -0.07984, -1.308), (0.02946, -0.07984, -1.247), (0.01986, -0.08275, -1.247), (0.01986, -0.08275, -1.308), (0.04447, -0.07256, -1.308), (0.04447, -0.07256, -1.247), (0.03562, -0.07729, -1.247), (0.03562, -0.07729, -1.308), (0.05777, -0.06249, -1.308), (0.05777, -0.06249, -1.247), (0.05002, -0.06885, -1.247), (0.05002, -0.06885, -1.308), (0.06885, -0.05002, -1.308), (0.06885, -0.05002, -1.247), (0.06249, -0.05777, -1.247), (0.06249, -0.05777, -1.308), (0.07729, -0.03562, -1.308), (0.07729, -0.03562, -1.247), (0.07256, -0.04447, -1.247), (0.07256, -0.04447, -1.308), (0.08275, -0.01986, -1.308), (0.08275, -0.01986, -1.247), (0.07984, -0.02946, -1.247), (0.07984, -0.02946, -1.308), (0.08504, -0.003334, -1.308), (0.08504, -0.003334, -1.247), (0.08405, -0.01332, -1.247), (0.08405, -0.01332, -1.308), (0.08405, 0.01332, -1.308), (0.08405, 0.01332, -1.247), (0.08504, 0.003334, -1.247), (0.08504, 0.003334, -1.308), (0.07984, 0.02946, -1.308), (0.07984, 0.02946, -1.247), (0.08275, 0.01986, -1.247), (0.08275, 0.01986, -1.308), (0.07256, 0.04447, -1.308), (0.07256, 0.04447, -1.247), (0.07729, 0.03562, -1.247), (0.07729, 0.03562, -1.308), (0.06249, 0.05777, -1.308), (0.06249, 0.05777, -1.247), (0.06885, 0.05002, -1.247), (0.06885, 0.05002, -1.308), (0.05002, 0.06885, -1.308), (0.05002, 0.06885, -1.247), (0.05777, 0.06249, -1.247), (0.05777, 0.06249, -1.308), (0.03562, 0.07729, -1.308), (0.03562, 0.07729, -1.247), (0.04447, 0.07256, -1.247), (0.04447, 0.07256, -1.308), (0.01986, 0.08275, -1.308), (0.01986, 0.08275, -1.247), (0.02946, 0.07984, -1.247), (0.02946, 0.07984, -1.308), (0.003334, 0.08504, -1.308), (0.003334, 0.08504, -1.247), (0.01332, 0.08405, -1.247), (0.01332, 0.08405, -1.308), (0.003334, 0.08504, -1.638), (0.003334, 0.08504, -1.577), (0.01332, 0.08405, -1.577), (0.01332, 0.08405, -1.638), (0.003334, 0.08504, -1.556), (0.003334, 0.08504, -1.494), (0.01332, 0.08405, -1.494), (0.01332, 0.08405, -1.556), (0.003334, 0.08504, -1.473), (0.003334, 0.08504, -1.412), (0.01332, 0.08405, -1.412), (0.01332, 0.08405, -1.473), (0.003334, 0.08504, -1.391), (0.003334, 0.08504, -1.329), (0.01332, 0.08405, -1.329), (0.01332, 0.08405, -1.391), (0.01986, 0.08275, -1.638), (0.01986, 0.08275, -1.577), (0.02946, 0.07984, -1.577), (0.02946, 0.07984, -1.638), (0.01986, 0.08275, -1.556), (0.01986, 0.08275, -1.494), (0.02946, 0.07984, -1.494), (0.02946, 0.07984, -1.556), (0.01986, 0.08275, -1.473), (0.01986, 0.08275, -1.412), (0.02946, 0.07984, -1.412), (0.02946, 0.07984, -1.473), (0.01986, 0.08275, -1.391), (0.01986, 0.08275, -1.329), (0.02946, 0.07984, -1.329), (0.02946, 0.07984, -1.391), (0.03562, 0.07729, -1.638), (0.03562, 0.07729, -1.577), (0.04447, 0.07256, -1.577), (0.04447, 0.07256, -1.638), (0.03562, 0.07729, -1.556), (0.03562, 0.07729, -1.494), (0.04447, 0.07256, -1.494), (0.04447, 0.07256, -1.556), (0.03562, 0.07729, -1.473), (0.03562, 0.07729, -1.412), (0.04447, 0.07256, -1.412), (0.04447, 0.07256, -1.473), (0.03562, 0.07729, -1.391), (0.03562, 0.07729, -1.329), (0.04447, 0.07256, -1.329), (0.04447, 0.07256, -1.391), (0.05002, 0.06885, -1.638), (0.05002, 0.06885, -1.577), (0.05777, 0.06249, -1.577), (0.05777, 0.06249, -1.638), (0.05002, 0.06885, -1.556), (0.05002, 0.06885, -1.494), (0.05777, 0.06249, -1.494), (0.05777, 0.06249, -1.556), (0.05002, 0.06885, -1.473), (0.05002, 0.06885, -1.412), (0.05777, 0.06249, -1.412), (0.05777, 0.06249, -1.473), (0.05002, 0.06885, -1.391), (0.05002, 0.06885, -1.329), (0.05777, 0.06249, -1.329), (0.05777, 0.06249, -1.391), (0.06249, 0.05777, -1.638), (0.06249, 0.05777, -1.577), (0.06885, 0.05002, -1.577), (0.06885, 0.05002, -1.638), (0.06249, 0.05777, -1.556), (0.06249, 0.05777, -1.494), (0.06885, 0.05002, -1.494), (0.06885, 0.05002, -1.556), (0.06249, 0.05777, -1.473), (0.06249, 0.05777, -1.412), (0.06885, 0.05002, -1.412), (0.06885, 0.05002, -1.473), (0.06249, 0.05777, -1.391), (0.06249, 0.05777, -1.329), (0.06885, 0.05002, -1.329), (0.06885, 0.05002, -1.391), (0.07256, 0.04447, -1.638), (0.07256, 0.04447, -1.577), (0.07729, 0.03562, -1.577), (0.07729, 0.03562, -1.638), (0.07256, 0.04447, -1.556), (0.07256, 0.04447, -1.494), (0.07729, 0.03562, -1.494), (0.07729, 0.03562, -1.556), (0.07256, 0.04447, -1.473), (0.07256, 0.04447, -1.412), (0.07729, 0.03562, -1.412), (0.07729, 0.03562, -1.473), (0.07256, 0.04447, -1.391), (0.07256, 0.04447, -1.329), (0.07729, 0.03562, -1.329), (0.07729, 0.03562, -1.391), (0.07984, 0.02946, -1.638), (0.07984, 0.02946, -1.577), (0.08275, 0.01986, -1.577), (0.08275, 0.01986, -1.638), (0.07984, 0.02946, -1.556), (0.07984, 0.02946, -1.494), (0.08275, 0.01986, -1.494), (0.08275, 0.01986, -1.556), (0.07984, 0.02946, -1.473), (0.07984, 0.02946, -1.412), (0.08275, 0.01986, -1.412), (0.08275, 0.01986, -1.473), (0.07984, 0.02946, -1.391), (0.07984, 0.02946, -1.329), (0.08275, 0.01986, -1.329), (0.08275, 0.01986, -1.391), (0.08405, 0.01332, -1.638), (0.08405, 0.01332, -1.577), (0.08504, 0.003334, -1.577), (0.08504, 0.003334, -1.638), (0.08405, 0.01332, -1.556), (0.08405, 0.01332, -1.494), (0.08504, 0.003334, -1.494), (0.08504, 0.003334, -1.556), (0.08405, 0.01332, -1.473), (0.08405, 0.01332, -1.412), (0.08504, 0.003334, -1.412), (0.08504, 0.003334, -1.473), (0.08405, 0.01332, -1.391), (0.08405, 0.01332, -1.329), (0.08504, 0.003334, -1.329), (0.08504, 0.003334, -1.391), (0.08504, -0.003334, -1.638), (0.08504, -0.003334, -1.577), (0.08405, -0.01332, -1.577), (0.08405, -0.01332, -1.638), (0.08504, -0.003334, -1.556), (0.08504, -0.003334, -1.494), (0.08405, -0.01332, -1.494), (0.08405, -0.01332, -1.556), (0.08504, -0.003334, -1.473), (0.08504, -0.003334, -1.412), (0.08405, -0.01332, -1.412), (0.08405, -0.01332, -1.473), (0.08504, -0.003334, -1.391), (0.08504, -0.003334, -1.329), (0.08405, -0.01332, -1.329), (0.08405, -0.01332, -1.391), (0.08275, -0.01986, -1.638), (0.08275, -0.01986, -1.577), (0.07984, -0.02946, -1.577), (0.07984, -0.02946, -1.638), (0.08275, -0.01986, -1.556), (0.08275, -0.01986, -1.494), (0.07984, -0.02946, -1.494), (0.07984, -0.02946, -1.556), (0.08275, -0.01986, -1.473), (0.08275, -0.01986, -1.412), (0.07984, -0.02946, -1.412), (0.07984, -0.02946, -1.473), (0.08275, -0.01986, -1.391), (0.08275, -0.01986, -1.329), (0.07984, -0.02946, -1.329), (0.07984, -0.02946, -1.391), (0.07729, -0.03562, -1.638), (0.07729, -0.03562, -1.577), (0.07256, -0.04447, -1.577), (0.07256, -0.04447, -1.638), (0.07729, -0.03562, -1.556), (0.07729, -0.03562, -1.494), (0.07256, -0.04447, -1.494), (0.07256, -0.04447, -1.556), (0.07729, -0.03562, -1.473), (0.07729, -0.03562, -1.412), (0.07256, -0.04447, -1.412), (0.07256, -0.04447, -1.473), (0.07729, -0.03562, -1.391), (0.07729, -0.03562, -1.329), (0.07256, -0.04447, -1.329), (0.07256, -0.04447, -1.391), (0.06885, -0.05002, -1.638), (0.06885, -0.05002, -1.577), (0.06249, -0.05777, -1.577), (0.06249, -0.05777, -1.638), (0.06885, -0.05002, -1.556), (0.06885, -0.05002, -1.494), (0.06249, -0.05777, -1.494), (0.06249, -0.05777, -1.556), (0.06885, -0.05002, -1.473), (0.06885, -0.05002, -1.412), (0.06249, -0.05777, -1.412), (0.06249, -0.05777, -1.473), (0.06885, -0.05002, -1.391), (0.06885, -0.05002, -1.329), (0.06249, -0.05777, -1.329), (0.06249, -0.05777, -1.391), (0.05777, -0.06249, -1.638), (0.05777, -0.06249, -1.577), (0.05002, -0.06885, -1.577), (0.05002, -0.06885, -1.638), (0.05777, -0.06249, -1.556), (0.05777, -0.06249, -1.494), (0.05002, -0.06885, -1.494), (0.05002, -0.06885, -1.556), (0.05777, -0.06249, -1.473), (0.05777, -0.06249, -1.412), (0.05002, -0.06885, -1.412), (0.05002, -0.06885, -1.473), (0.05777, -0.06249, -1.391), (0.05777, -0.06249, -1.329), (0.05002, -0.06885, -1.329), (0.05002, -0.06885, -1.391), (0.04447, -0.07256, -1.638), (0.04447, -0.07256, -1.577), (0.03562, -0.07729, -1.577), (0.03562, -0.07729, -1.638), (0.04447, -0.07256, -1.556), (0.04447, -0.07256, -1.494), (0.03562, -0.07729, -1.494), (0.03562, -0.07729, -1.556), (0.04447, -0.07256, -1.473), (0.04447, -0.07256, -1.412), (0.03562, -0.07729, -1.412), (0.03562, -0.07729, -1.473), (0.04447, -0.07256, -1.391), (0.04447, -0.07256, -1.329), (0.03562, -0.07729, -1.329), (0.03562, -0.07729, -1.391), (0.02946, -0.07984, -1.638), (0.02946, -0.07984, -1.577), (0.01986, -0.08275, -1.577), (0.01986, -0.08275, -1.638), (0.02946, -0.07984, -1.556), (0.02946, -0.07984, -1.494), (0.01986, -0.08275, -1.494), (0.01986, -0.08275, -1.556), (0.02946, -0.07984, -1.473), (0.02946, -0.07984, -1.412), (0.01986, -0.08275, -1.412), (0.01986, -0.08275, -1.473), (0.02946, -0.07984, -1.391), (0.02946, -0.07984, -1.329), (0.01986, -0.08275, -1.329), (0.01986, -0.08275, -1.391), (0.01332, -0.08405, -1.638), (0.01332, -0.08405, -1.577), (0.003334, -0.08504, -1.577), (0.003334, -0.08504, -1.638), (0.01332, -0.08405, -1.556), (0.01332, -0.08405, -1.494), (0.003334, -0.08504, -1.494), (0.003334, -0.08504, -1.556), (0.01332, -0.08405, -1.473), (0.01332, -0.08405, -1.412), (0.003334, -0.08504, -1.412), (0.003334, -0.08504, -1.473), (0.01332, -0.08405, -1.391), (0.01332, -0.08405, -1.329), (0.003334, -0.08504, -1.329), (0.003334, -0.08504, -1.391), (-0.003334, -0.08504, -1.638), (-0.003334, -0.08504, -1.577), (-0.01332, -0.08405, -1.577), (-0.01332, -0.08405, -1.638), (-0.003334, -0.08504, -1.556), (-0.003334, -0.08504, -1.494), (-0.01332, -0.08405, -1.494), (-0.01332, -0.08405, -1.556), (-0.003334, -0.08504, -1.473), (-0.003334, -0.08504, -1.412), (-0.01332, -0.08405, -1.412), (-0.01332, -0.08405, -1.473), (-0.003334, -0.08504, -1.391), (-0.003334, -0.08504, -1.329), (-0.01332, -0.08405, -1.329), (-0.01332, -0.08405, -1.391), (-0.01986, -0.08275, -1.638), (-0.01986, -0.08275, -1.577), (-0.02946, -0.07984, -1.577), (-0.02946, -0.07984, -1.638), (-0.01986, -0.08275, -1.556), (-0.01986, -0.08275, -1.494), (-0.02946, -0.07984, -1.494), (-0.02946, -0.07984, -1.556), (-0.01986, -0.08275, -1.473), (-0.01986, -0.08275, -1.412), (-0.02946, -0.07984, -1.412), (-0.02946, -0.07984, -1.473), (-0.01986, -0.08275, -1.391), (-0.01986, -0.08275, -1.329), (-0.02946, -0.07984, -1.329), (-0.02946, -0.07984, -1.391), (-0.03562, -0.07729, -1.638), (-0.03562, -0.07729, -1.577), (-0.04447, -0.07256, -1.577), (-0.04447, -0.07256, -1.638), (-0.03562, -0.07729, -1.556), (-0.03562, -0.07729, -1.494), (-0.04447, -0.07256, -1.494), (-0.04447, -0.07256, -1.556), (-0.03562, -0.07729, -1.473), (-0.03562, -0.07729, -1.412), (-0.04447, -0.07256, -1.412), (-0.04447, -0.07256, -1.473), (-0.03562, -0.07729, -1.391), (-0.03562, -0.07729, -1.329), (-0.04447, -0.07256, -1.329), (-0.04447, -0.07256, -1.391), (-0.05002, -0.06885, -1.638), (-0.05002, -0.06885, -1.577), (-0.05777, -0.06249, -1.577), (-0.05777, -0.06249, -1.638), (-0.05002, -0.06885, -1.556), (-0.05002, -0.06885, -1.494), (-0.05777, -0.06249, -1.494), (-0.05777, -0.06249, -1.556), (-0.05002, -0.06885, -1.473), (-0.05002, -0.06885, -1.412), (-0.05777, -0.06249, -1.412), (-0.05777, -0.06249, -1.473), (-0.05002, -0.06885, -1.391), (-0.05002, -0.06885, -1.329), (-0.05777, -0.06249, -1.329), (-0.05777, -0.06249, -1.391), (-0.06249, -0.05777, -1.638), (-0.06249, -0.05777, -1.577), (-0.06885, -0.05002, -1.577), (-0.06885, -0.05002, -1.638), (-0.06249, -0.05777, -1.556), (-0.06249, -0.05777, -1.494), (-0.06885, -0.05002, -1.494), (-0.06885, -0.05002, -1.556), (-0.06249, -0.05777, -1.473), (-0.06249, -0.05777, -1.412), (-0.06885, -0.05002, -1.412), (-0.06885, -0.05002, -1.473), (-0.06249, -0.05777, -1.391), (-0.06249, -0.05777, -1.329), (-0.06885, -0.05002, -1.329), (-0.06885, -0.05002, -1.391), (-0.07256, -0.04447, -1.638), (-0.07256, -0.04447, -1.577), (-0.07729, -0.03562, -1.577), (-0.07729, -0.03562, -1.638), (-0.07256, -0.04447, -1.556), (-0.07256, -0.04447, -1.494), (-0.07729, -0.03562, -1.494), (-0.07729, -0.03562, -1.556), (-0.07256, -0.04447, -1.473), (-0.07256, -0.04447, -1.412), (-0.07729, -0.03562, -1.412), (-0.07729, -0.03562, -1.473), (-0.07256, -0.04447, -1.391), (-0.07256, -0.04447, -1.329), (-0.07729, -0.03562, -1.329), (-0.07729, -0.03562, -1.391), (-0.07984, -0.02946, -1.638), (-0.07984, -0.02946, -1.577), (-0.08275, -0.01986, -1.577), (-0.08275, -0.01986, -1.638), (-0.07984, -0.02946, -1.556), (-0.07984, -0.02946, -1.494), (-0.08275, -0.01986, -1.494), (-0.08275, -0.01986, -1.556), (-0.07984, -0.02946, -1.473), (-0.07984, -0.02946, -1.412), (-0.08275, -0.01986, -1.412), (-0.08275, -0.01986, -1.473), (-0.07984, -0.02946, -1.391), (-0.07984, -0.02946, -1.329), (-0.08275, -0.01986, -1.329), (-0.08275, -0.01986, -1.391), (-0.08405, -0.01332, -1.638), (-0.08405, -0.01332, -1.577), (-0.08504, -0.003333, -1.577), (-0.08504, -0.003333, -1.638), (-0.08405, -0.01332, -1.556), (-0.08405, -0.01332, -1.494), (-0.08504, -0.003333, -1.494), (-0.08504, -0.003333, -1.556), (-0.08405, -0.01332, -1.473), (-0.08405, -0.01332, -1.412), (-0.08504, -0.003333, -1.412), (-0.08504, -0.003333, -1.473), (-0.08405, -0.01332, -1.391), (-0.08405, -0.01332, -1.329), (-0.08504, -0.003333, -1.329), (-0.08504, -0.003333, -1.391), (-0.08504, 0.003334, -1.638), (-0.08504, 0.003334, -1.577), (-0.08405, 0.01332, -1.577), (-0.08405, 0.01332, -1.638), (-0.08504, 0.003334, -1.556), (-0.08504, 0.003334, -1.494), (-0.08405, 0.01332, -1.494), (-0.08405, 0.01332, -1.556), (-0.08504, 0.003334, -1.473), (-0.08504, 0.003334, -1.412), (-0.08405, 0.01332, -1.412), (-0.08405, 0.01332, -1.473), (-0.08504, 0.003334, -1.391), (-0.08504, 0.003334, -1.329), (-0.08405, 0.01332, -1.329), (-0.08405, 0.01332, -1.391), (-0.08275, 0.01986, -1.638), (-0.08275, 0.01986, -1.577), (-0.07984, 0.02946, -1.577), (-0.07984, 0.02946, -1.638), (-0.08275, 0.01986, -1.556), (-0.08275, 0.01986, -1.494), (-0.07984, 0.02946, -1.494), (-0.07984, 0.02946, -1.556), (-0.08275, 0.01986, -1.473), (-0.08275, 0.01986, -1.412), (-0.07984, 0.02946, -1.412), (-0.07984, 0.02946, -1.473), (-0.08275, 0.01986, -1.391), (-0.08275, 0.01986, -1.329), (-0.07984, 0.02946, -1.329), (-0.07984, 0.02946, -1.391), (-0.07729, 0.03562, -1.638), (-0.07729, 0.03562, -1.577), (-0.07256, 0.04447, -1.577), (-0.07256, 0.04447, -1.638), (-0.07729, 0.03562, -1.556), (-0.07729, 0.03562, -1.494), (-0.07256, 0.04447, -1.494), (-0.07256, 0.04447, -1.556), (-0.07729, 0.03562, -1.473), (-0.07729, 0.03562, -1.412), (-0.07256, 0.04447, -1.412), (-0.07256, 0.04447, -1.473), (-0.07729, 0.03562, -1.391), (-0.07729, 0.03562, -1.329), (-0.07256, 0.04447, -1.329), (-0.07256, 0.04447, -1.391), (-0.06885, 0.05002, -1.638), (-0.06885, 0.05002, -1.577), (-0.06249, 0.05777, -1.577), (-0.06249, 0.05777, -1.638), (-0.06885, 0.05002, -1.556), (-0.06885, 0.05002, -1.494), (-0.06249, 0.05777, -1.494), (-0.06249, 0.05777, -1.556), (-0.06885, 0.05002, -1.473), (-0.06885, 0.05002, -1.412), (-0.06249, 0.05777, -1.412), (-0.06249, 0.05777, -1.473), (-0.06885, 0.05002, -1.391), (-0.06885, 0.05002, -1.329), (-0.06249, 0.05777, -1.329), (-0.06249, 0.05777, -1.391), (-0.05777, 0.06249, -1.638), (-0.05777, 0.06249, -1.577), (-0.05002, 0.06885, -1.577), (-0.05002, 0.06885, -1.638), (-0.05777, 0.06249, -1.556), (-0.05777, 0.06249, -1.494), (-0.05002, 0.06885, -1.494), (-0.05002, 0.06885, -1.556), (-0.05777, 0.06249, -1.473), (-0.05777, 0.06249, -1.412), (-0.05002, 0.06885, -1.412), (-0.05002, 0.06885, -1.473), (-0.05777, 0.06249, -1.391), (-0.05777, 0.06249, -1.329), (-0.05002, 0.06885, -1.329), (-0.05002, 0.06885, -1.391), (-0.04447, 0.07256, -1.638), (-0.04447, 0.07256, -1.577), (-0.03562, 0.07729, -1.577), (-0.03562, 0.07729, -1.638), (-0.04447, 0.07256, -1.556), (-0.04447, 0.07256, -1.494), (-0.03562, 0.07729, -1.494), (-0.03562, 0.07729, -1.556), (-0.04447, 0.07256, -1.473), (-0.04447, 0.07256, -1.412), (-0.03562, 0.07729, -1.412), (-0.03562, 0.07729, -1.473), (-0.04447, 0.07256, -1.391), (-0.04447, 0.07256, -1.329), (-0.03562, 0.07729, -1.329), (-0.03562, 0.07729, -1.391), (-0.02946, 0.07984, -1.638), (-0.02946, 0.07984, -1.577), (-0.01986, 0.08275, -1.577), (-0.01986, 0.08275, -1.638), (-0.02946, 0.07984, -1.556), (-0.02946, 0.07984, -1.494), (-0.01986, 0.08275, -1.494), (-0.01986, 0.08275, -1.556), (-0.02946, 0.07984, -1.473), (-0.02946, 0.07984, -1.412), (-0.01986, 0.08275, -1.412), (-0.01986, 0.08275, -1.473), (-0.02946, 0.07984, -1.391), (-0.02946, 0.07984, -1.329), (-0.01986, 0.08275, -1.329), (-0.01986, 0.08275, -1.391), (-0.01332, 0.08405, -1.638), (-0.01332, 0.08405, -1.577), (-0.003334, 0.08504, -1.577), (-0.003334, 0.08504, -1.638), (-0.01332, 0.08405, -1.556), (-0.01332, 0.08405, -1.494), (-0.003334, 0.08504, -1.494), (-0.003334, 0.08504, -1.556), (-0.01332, 0.08405, -1.473), (-0.01332, 0.08405, -1.412), (-0.003334, 0.08504, -1.412), (-0.003334, 0.08504, -1.473), (-0.01332, 0.08405, -1.391), (-0.01332, 0.08405, -1.329), (-0.003334, 0.08504, -1.329), (-0.003334, 0.08504, -1.391), (1.183e-07, 0.04277, -1.699), (0.008345, 0.04195, -1.699), (0.01637, 0.03952, -1.699), (0.02376, 0.03556, -1.699), (0.03024, 0.03025, -1.699), (0.03556, 0.02376, -1.699), (0.03952, 0.01637, -1.699), (0.04195, 0.008345, -1.699), (0.04277, 2.854e-07, -1.699), (0.04195, -0.008344, -1.699), (0.03952, -0.01637, -1.699), (0.03556, -0.02376, -1.699), (0.03024, -0.03024, -1.699), (0.02376, -0.03556, -1.699), (0.01637, -0.03952, -1.699), (0.008345, -0.04195, -1.699), (1.043e-07, -0.04277, -1.699), (-0.008344, -0.04195, -1.699), (-0.01637, -0.03952, -1.699), (-0.02376, -0.03556, -1.699), (-0.03024, -0.03024, -1.699), (-0.03556, -0.02376, -1.699), (-0.03952, -0.01637, -1.699), (-0.04195, -0.008344, -1.699), (-0.04277, 3.234e-07, -1.699), (-0.04195, 0.008345, -1.699), (-0.03952, 0.01637, -1.699), (-0.03556, 0.02376, -1.699), (-0.03024, 0.03025, -1.699), (-0.02376, 0.03556, -1.699), (-0.01637, 0.03952, -1.699), (-0.008344, 0.04195, -1.699)], [], [(96, 1, 3, 97), (97, 3, 5, 98), (98, 5, 7, 99), (99, 7, 9, 100), (100, 9, 11, 101), (101, 11, 13, 102), (102, 13, 15, 103), (103, 15, 17, 104), (104, 17, 19, 105), (105, 19, 21, 106), (106, 21, 23, 107), (107, 23, 25, 108), (108, 25, 27, 109), (109, 27, 29, 110), (110, 29, 31, 111), (111, 31, 33, 112), (112, 33, 35, 113), (113, 35, 37, 114), (114, 37, 39, 115), (115, 39, 41, 116), (116, 41, 43, 117), (117, 43, 45, 118), (118, 45, 47, 119), (119, 47, 49, 120), (120, 49, 51, 121), (121, 51, 53, 122), (122, 53, 55, 123), (123, 55, 57, 124), (124, 57, 59, 125), (125, 59, 61, 126), (3, 1, 63, 61, 59, 57, 55, 53, 51, 49, 47, 45, 43, 41, 39, 37, 35, 33, 31, 29, 27, 25, 23, 21, 19, 17, 15, 13, 11, 9, 7, 5), (126, 61, 63, 127), (127, 63, 1, 96), (12, 14, 71, 70), (80, 81, 977, 976), (30, 32, 80, 79), (48, 50, 89, 88), (4, 6, 67, 66), (22, 24, 76, 75), (40, 42, 85, 84), (58, 60, 94, 93), (14, 16, 72, 71), (32, 34, 81, 80), (50, 52, 90, 89), (6, 8, 68, 67), (24, 26, 77, 76), (42, 44, 86, 85), (60, 62, 95, 94), (16, 18, 73, 72), (34, 36, 82, 81), (52, 54, 91, 90), (8, 10, 69, 68), (26, 28, 78, 77), (44, 46, 87, 86), (0, 2, 65, 64), (62, 0, 64, 95), (18, 20, 74, 73), (36, 38, 83, 82), (54, 56, 92, 91), (10, 12, 70, 69), (28, 30, 79, 78), (46, 48, 88, 87), (2, 4, 66, 65), (20, 22, 75, 74), (38, 40, 84, 83), (56, 58, 93, 92), (158, 127, 96, 159), (157, 126, 127, 158), (156, 125, 126, 157), (155, 124, 125, 156), (154, 123, 124, 155), (153, 122, 123, 154), (152, 121, 122, 153), (151, 120, 121, 152), (150, 119, 120, 151), (149, 118, 119, 150), (148, 117, 118, 149), (147, 116, 117, 148), (146, 115, 116, 147), (145, 114, 115, 146), (144, 113, 114, 145), (143, 112, 113, 144), (142, 111, 112, 143), (141, 110, 111, 142), (140, 109, 110, 141), (139, 108, 109, 140), (138, 107, 108, 139), (137, 106, 107, 138), (136, 105, 106, 137), (135, 104, 105, 136), (134, 103, 104, 135), (133, 102, 103, 134), (132, 101, 102, 133), (131, 100, 101, 132), (130, 99, 100, 131), (129, 98, 99, 130), (128, 97, 98, 129), (159, 96, 97, 128), (191, 159, 128, 160), (160, 128, 129, 161), (161, 129, 130, 162), (162, 130, 131, 163), (163, 131, 132, 164), (164, 132, 133, 165), (165, 133, 134, 166), (166, 134, 135, 167), (167, 135, 136, 168), (168, 136, 137, 169), (169, 137, 138, 170), (170, 138, 139, 171), (171, 139, 140, 172), (172, 140, 141, 173), (173, 141, 142, 174), (174, 142, 143, 175), (175, 143, 144, 176), (176, 144, 145, 177), (177, 145, 146, 178), (178, 146, 147, 179), (179, 147, 148, 180), (180, 148, 149, 181), (181, 149, 150, 182), (182, 150, 151, 183), (183, 151, 152, 184), (184, 152, 153, 185), (185, 153, 154, 186), (186, 154, 155, 187), (187, 155, 156, 188), (188, 156, 157, 189), (189, 157, 158, 190), (190, 158, 159, 191), (320, 321, 322, 323), (190, 321, 320, 312), (191, 322, 321, 190), (319, 323, 322, 191), (312, 320, 323, 319), (324, 325, 326, 327), (189, 325, 324, 308), (190, 326, 325, 189), (312, 327, 326, 190), (308, 324, 327, 312), (328, 329, 330, 331), (188, 329, 328, 304), (189, 330, 329, 188), (308, 331, 330, 189), (304, 328, 331, 308), (332, 333, 334, 335), (187, 333, 332, 300), (188, 334, 333, 187), (304, 335, 334, 188), (300, 332, 335, 304), (336, 337, 338, 339), (186, 337, 336, 296), (187, 338, 337, 186), (300, 339, 338, 187), (296, 336, 339, 300), (340, 341, 342, 343), (185, 341, 340, 292), (186, 342, 341, 185), (296, 343, 342, 186), (292, 340, 343, 296), (344, 345, 346, 347), (184, 345, 344, 288), (185, 346, 345, 184), (292, 347, 346, 185), (288, 344, 347, 292), (348, 349, 350, 351), (183, 349, 348, 284), (184, 350, 349, 183), (288, 351, 350, 184), (284, 348, 351, 288), (352, 353, 354, 355), (182, 353, 352, 280), (183, 354, 353, 182), (284, 355, 354, 183), (280, 352, 355, 284), (356, 357, 358, 359), (181, 357, 356, 276), (182, 358, 357, 181), (280, 359, 358, 182), (276, 356, 359, 280), (360, 361, 362, 363), (180, 361, 360, 272), (181, 362, 361, 180), (276, 363, 362, 181), (272, 360, 363, 276), (364, 365, 366, 367), (179, 365, 364, 268), (180, 366, 365, 179), (272, 367, 366, 180), (268, 364, 367, 272), (368, 369, 370, 371), (178, 369, 368, 264), (179, 370, 369, 178), (268, 371, 370, 179), (264, 368, 371, 268), (372, 373, 374, 375), (177, 373, 372, 260), (178, 374, 373, 177), (264, 375, 374, 178), (260, 372, 375, 264), (376, 377, 378, 379), (176, 377, 376, 256), (177, 378, 377, 176), (260, 379, 378, 177), (256, 376, 379, 260), (380, 381, 382, 383), (175, 381, 380, 252), (176, 382, 381, 175), (256, 383, 382, 176), (252, 380, 383, 256), (384, 385, 386, 387), (174, 385, 384, 248), (175, 386, 385, 174), (252, 387, 386, 175), (248, 384, 387, 252), (388, 389, 390, 391), (173, 389, 388, 244), (174, 390, 389, 173), (248, 391, 390, 174), (244, 388, 391, 248), (392, 393, 394, 395), (172, 393, 392, 240), (173, 394, 393, 172), (244, 395, 394, 173), (240, 392, 395, 244), (396, 397, 398, 399), (171, 397, 396, 236), (172, 398, 397, 171), (240, 399, 398, 172), (236, 396, 399, 240), (400, 401, 402, 403), (170, 401, 400, 232), (171, 402, 401, 170), (236, 403, 402, 171), (232, 400, 403, 236), (404, 405, 406, 407), (169, 405, 404, 228), (170, 406, 405, 169), (232, 407, 406, 170), (228, 404, 407, 232), (408, 409, 410, 411), (168, 409, 408, 224), (169, 410, 409, 168), (228, 411, 410, 169), (224, 408, 411, 228), (412, 413, 414, 415), (167, 413, 412, 220), (168, 414, 413, 167), (224, 415, 414, 168), (220, 412, 415, 224), (416, 417, 418, 419), (166, 417, 416, 216), (167, 418, 417, 166), (220, 419, 418, 167), (216, 416, 419, 220), (420, 421, 422, 423), (165, 421, 420, 212), (166, 422, 421, 165), (216, 423, 422, 166), (212, 420, 423, 216), (424, 425, 426, 427), (164, 425, 424, 208), (165, 426, 425, 164), (212, 427, 426, 165), (208, 424, 427, 212), (428, 429, 430, 431), (163, 429, 428, 204), (164, 430, 429, 163), (208, 431, 430, 164), (204, 428, 431, 208), (432, 433, 434, 435), (162, 433, 432, 200), (163, 434, 433, 162), (204, 435, 434, 163), (200, 432, 435, 204), (436, 437, 438, 439), (161, 437, 436, 196), (162, 438, 437, 161), (200, 439, 438, 162), (196, 436, 439, 200), (440, 441, 442, 443), (160, 441, 440, 192), (161, 442, 441, 160), (196, 443, 442, 161), (192, 440, 443, 196), (444, 445, 446, 447), (191, 445, 444, 319), (160, 446, 445, 191), (192, 447, 446, 160), (319, 444, 447, 192), (448, 449, 450, 451), (316, 449, 448, 0), (195, 450, 449, 316), (2, 451, 450, 195), (0, 448, 451, 2), (452, 453, 454, 455), (317, 453, 452, 316), (194, 454, 453, 317), (195, 455, 454, 194), (316, 452, 455, 195), (456, 457, 458, 459), (318, 457, 456, 317), (193, 458, 457, 318), (194, 459, 458, 193), (317, 456, 459, 194), (460, 461, 462, 463), (319, 461, 460, 318), (192, 462, 461, 319), (193, 463, 462, 192), (318, 460, 463, 193), (464, 465, 466, 467), (195, 465, 464, 2), (199, 466, 465, 195), (4, 467, 466, 199), (2, 464, 467, 4), (468, 469, 470, 471), (194, 469, 468, 195), (198, 470, 469, 194), (199, 471, 470, 198), (195, 468, 471, 199), (472, 473, 474, 475), (193, 473, 472, 194), (197, 474, 473, 193), (198, 475, 474, 197), (194, 472, 475, 198), (476, 477, 478, 479), (192, 477, 476, 193), (196, 478, 477, 192), (197, 479, 478, 196), (193, 476, 479, 197), (480, 481, 482, 483), (199, 481, 480, 4), (203, 482, 481, 199), (6, 483, 482, 203), (4, 480, 483, 6), (484, 485, 486, 487), (198, 485, 484, 199), (202, 486, 485, 198), (203, 487, 486, 202), (199, 484, 487, 203), (488, 489, 490, 491), (197, 489, 488, 198), (201, 490, 489, 197), (202, 491, 490, 201), (198, 488, 491, 202), (492, 493, 494, 495), (196, 493, 492, 197), (200, 494, 493, 196), (201, 495, 494, 200), (197, 492, 495, 201), (496, 497, 498, 499), (203, 497, 496, 6), (207, 498, 497, 203), (8, 499, 498, 207), (6, 496, 499, 8), (500, 501, 502, 503), (202, 501, 500, 203), (206, 502, 501, 202), (207, 503, 502, 206), (203, 500, 503, 207), (504, 505, 506, 507), (201, 505, 504, 202), (205, 506, 505, 201), (206, 507, 506, 205), (202, 504, 507, 206), (508, 509, 510, 511), (200, 509, 508, 201), (204, 510, 509, 200), (205, 511, 510, 204), (201, 508, 511, 205), (512, 513, 514, 515), (207, 513, 512, 8), (211, 514, 513, 207), (10, 515, 514, 211), (8, 512, 515, 10), (516, 517, 518, 519), (206, 517, 516, 207), (210, 518, 517, 206), (211, 519, 518, 210), (207, 516, 519, 211), (520, 521, 522, 523), (205, 521, 520, 206), (209, 522, 521, 205), (210, 523, 522, 209), (206, 520, 523, 210), (524, 525, 526, 527), (204, 525, 524, 205), (208, 526, 525, 204), (209, 527, 526, 208), (205, 524, 527, 209), (528, 529, 530, 531), (211, 529, 528, 10), (215, 530, 529, 211), (12, 531, 530, 215), (10, 528, 531, 12), (532, 533, 534, 535), (210, 533, 532, 211), (214, 534, 533, 210), (215, 535, 534, 214), (211, 532, 535, 215), (536, 537, 538, 539), (209, 537, 536, 210), (213, 538, 537, 209), (214, 539, 538, 213), (210, 536, 539, 214), (540, 541, 542, 543), (208, 541, 540, 209), (212, 542, 541, 208), (213, 543, 542, 212), (209, 540, 543, 213), (544, 545, 546, 547), (215, 545, 544, 12), (219, 546, 545, 215), (14, 547, 546, 219), (12, 544, 547, 14), (548, 549, 550, 551), (214, 549, 548, 215), (218, 550, 549, 214), (219, 551, 550, 218), (215, 548, 551, 219), (552, 553, 554, 555), (213, 553, 552, 214), (217, 554, 553, 213), (218, 555, 554, 217), (214, 552, 555, 218), (556, 557, 558, 559), (212, 557, 556, 213), (216, 558, 557, 212), (217, 559, 558, 216), (213, 556, 559, 217), (560, 561, 562, 563), (219, 561, 560, 14), (223, 562, 561, 219), (16, 563, 562, 223), (14, 560, 563, 16), (564, 565, 566, 567), (218, 565, 564, 219), (222, 566, 565, 218), (223, 567, 566, 222), (219, 564, 567, 223), (568, 569, 570, 571), (217, 569, 568, 218), (221, 570, 569, 217), (222, 571, 570, 221), (218, 568, 571, 222), (572, 573, 574, 575), (216, 573, 572, 217), (220, 574, 573, 216), (221, 575, 574, 220), (217, 572, 575, 221), (576, 577, 578, 579), (223, 577, 576, 16), (227, 578, 577, 223), (18, 579, 578, 227), (16, 576, 579, 18), (580, 581, 582, 583), (222, 581, 580, 223), (226, 582, 581, 222), (227, 583, 582, 226), (223, 580, 583, 227), (584, 585, 586, 587), (221, 585, 584, 222), (225, 586, 585, 221), (226, 587, 586, 225), (222, 584, 587, 226), (588, 589, 590, 591), (220, 589, 588, 221), (224, 590, 589, 220), (225, 591, 590, 224), (221, 588, 591, 225), (592, 593, 594, 595), (227, 593, 592, 18), (231, 594, 593, 227), (20, 595, 594, 231), (18, 592, 595, 20), (596, 597, 598, 599), (226, 597, 596, 227), (230, 598, 597, 226), (231, 599, 598, 230), (227, 596, 599, 231), (600, 601, 602, 603), (225, 601, 600, 226), (229, 602, 601, 225), (230, 603, 602, 229), (226, 600, 603, 230), (604, 605, 606, 607), (224, 605, 604, 225), (228, 606, 605, 224), (229, 607, 606, 228), (225, 604, 607, 229), (608, 609, 610, 611), (231, 609, 608, 20), (235, 610, 609, 231), (22, 611, 610, 235), (20, 608, 611, 22), (612, 613, 614, 615), (230, 613, 612, 231), (234, 614, 613, 230), (235, 615, 614, 234), (231, 612, 615, 235), (616, 617, 618, 619), (229, 617, 616, 230), (233, 618, 617, 229), (234, 619, 618, 233), (230, 616, 619, 234), (620, 621, 622, 623), (228, 621, 620, 229), (232, 622, 621, 228), (233, 623, 622, 232), (229, 620, 623, 233), (624, 625, 626, 627), (235, 625, 624, 22), (239, 626, 625, 235), (24, 627, 626, 239), (22, 624, 627, 24), (628, 629, 630, 631), (234, 629, 628, 235), (238, 630, 629, 234), (239, 631, 630, 238), (235, 628, 631, 239), (632, 633, 634, 635), (233, 633, 632, 234), (237, 634, 633, 233), (238, 635, 634, 237), (234, 632, 635, 238), (636, 637, 638, 639), (232, 637, 636, 233), (236, 638, 637, 232), (237, 639, 638, 236), (233, 636, 639, 237), (640, 641, 642, 643), (239, 641, 640, 24), (243, 642, 641, 239), (26, 643, 642, 243), (24, 640, 643, 26), (644, 645, 646, 647), (238, 645, 644, 239), (242, 646, 645, 238), (243, 647, 646, 242), (239, 644, 647, 243), (648, 649, 650, 651), (237, 649, 648, 238), (241, 650, 649, 237), (242, 651, 650, 241), (238, 648, 651, 242), (652, 653, 654, 655), (236, 653, 652, 237), (240, 654, 653, 236), (241, 655, 654, 240), (237, 652, 655, 241), (656, 657, 658, 659), (243, 657, 656, 26), (247, 658, 657, 243), (28, 659, 658, 247), (26, 656, 659, 28), (660, 661, 662, 663), (242, 661, 660, 243), (246, 662, 661, 242), (247, 663, 662, 246), (243, 660, 663, 247), (664, 665, 666, 667), (241, 665, 664, 242), (245, 666, 665, 241), (246, 667, 666, 245), (242, 664, 667, 246), (668, 669, 670, 671), (240, 669, 668, 241), (244, 670, 669, 240), (245, 671, 670, 244), (241, 668, 671, 245), (672, 673, 674, 675), (247, 673, 672, 28), (251, 674, 673, 247), (30, 675, 674, 251), (28, 672, 675, 30), (676, 677, 678, 679), (246, 677, 676, 247), (250, 678, 677, 246), (251, 679, 678, 250), (247, 676, 679, 251), (680, 681, 682, 683), (245, 681, 680, 246), (249, 682, 681, 245), (250, 683, 682, 249), (246, 680, 683, 250), (684, 685, 686, 687), (244, 685, 684, 245), (248, 686, 685, 244), (249, 687, 686, 248), (245, 684, 687, 249), (688, 689, 690, 691), (251, 689, 688, 30), (255, 690, 689, 251), (32, 691, 690, 255), (30, 688, 691, 32), (692, 693, 694, 695), (250, 693, 692, 251), (254, 694, 693, 250), (255, 695, 694, 254), (251, 692, 695, 255), (696, 697, 698, 699), (249, 697, 696, 250), (253, 698, 697, 249), (254, 699, 698, 253), (250, 696, 699, 254), (700, 701, 702, 703), (248, 701, 700, 249), (252, 702, 701, 248), (253, 703, 702, 252), (249, 700, 703, 253), (704, 705, 706, 707), (255, 705, 704, 32), (259, 706, 705, 255), (34, 707, 706, 259), (32, 704, 707, 34), (708, 709, 710, 711), (254, 709, 708, 255), (258, 710, 709, 254), (259, 711, 710, 258), (255, 708, 711, 259), (712, 713, 714, 715), (253, 713, 712, 254), (257, 714, 713, 253), (258, 715, 714, 257), (254, 712, 715, 258), (716, 717, 718, 719), (252, 717, 716, 253), (256, 718, 717, 252), (257, 719, 718, 256), (253, 716, 719, 257), (720, 721, 722, 723), (259, 721, 720, 34), (263, 722, 721, 259), (36, 723, 722, 263), (34, 720, 723, 36), (724, 725, 726, 727), (258, 725, 724, 259), (262, 726, 725, 258), (263, 727, 726, 262), (259, 724, 727, 263), (728, 729, 730, 731), (257, 729, 728, 258), (261, 730, 729, 257), (262, 731, 730, 261), (258, 728, 731, 262), (732, 733, 734, 735), (256, 733, 732, 257), (260, 734, 733, 256), (261, 735, 734, 260), (257, 732, 735, 261), (736, 737, 738, 739), (263, 737, 736, 36), (267, 738, 737, 263), (38, 739, 738, 267), (36, 736, 739, 38), (740, 741, 742, 743), (262, 741, 740, 263), (266, 742, 741, 262), (267, 743, 742, 266), (263, 740, 743, 267), (744, 745, 746, 747), (261, 745, 744, 262), (265, 746, 745, 261), (266, 747, 746, 265), (262, 744, 747, 266), (748, 749, 750, 751), (260, 749, 748, 261), (264, 750, 749, 260), (265, 751, 750, 264), (261, 748, 751, 265), (752, 753, 754, 755), (267, 753, 752, 38), (271, 754, 753, 267), (40, 755, 754, 271), (38, 752, 755, 40), (756, 757, 758, 759), (266, 757, 756, 267), (270, 758, 757, 266), (271, 759, 758, 270), (267, 756, 759, 271), (760, 761, 762, 763), (265, 761, 760, 266), (269, 762, 761, 265), (270, 763, 762, 269), (266, 760, 763, 270), (764, 765, 766, 767), (264, 765, 764, 265), (268, 766, 765, 264), (269, 767, 766, 268), (265, 764, 767, 269), (768, 769, 770, 771), (271, 769, 768, 40), (275, 770, 769, 271), (42, 771, 770, 275), (40, 768, 771, 42), (772, 773, 774, 775), (270, 773, 772, 271), (274, 774, 773, 270), (275, 775, 774, 274), (271, 772, 775, 275), (776, 777, 778, 779), (269, 777, 776, 270), (273, 778, 777, 269), (274, 779, 778, 273), (270, 776, 779, 274), (780, 781, 782, 783), (268, 781, 780, 269), (272, 782, 781, 268), (273, 783, 782, 272), (269, 780, 783, 273), (784, 785, 786, 787), (275, 785, 784, 42), (279, 786, 785, 275), (44, 787, 786, 279), (42, 784, 787, 44), (788, 789, 790, 791), (274, 789, 788, 275), (278, 790, 789, 274), (279, 791, 790, 278), (275, 788, 791, 279), (792, 793, 794, 795), (273, 793, 792, 274), (277, 794, 793, 273), (278, 795, 794, 277), (274, 792, 795, 278), (796, 797, 798, 799), (272, 797, 796, 273), (276, 798, 797, 272), (277, 799, 798, 276), (273, 796, 799, 277), (800, 801, 802, 803), (279, 801, 800, 44), (283, 802, 801, 279), (46, 803, 802, 283), (44, 800, 803, 46), (804, 805, 806, 807), (278, 805, 804, 279), (282, 806, 805, 278), (283, 807, 806, 282), (279, 804, 807, 283), (808, 809, 810, 811), (277, 809, 808, 278), (281, 810, 809, 277), (282, 811, 810, 281), (278, 808, 811, 282), (812, 813, 814, 815), (276, 813, 812, 277), (280, 814, 813, 276), (281, 815, 814, 280), (277, 812, 815, 281), (816, 817, 818, 819), (283, 817, 816, 46), (287, 818, 817, 283), (48, 819, 818, 287), (46, 816, 819, 48), (820, 821, 822, 823), (282, 821, 820, 283), (286, 822, 821, 282), (287, 823, 822, 286), (283, 820, 823, 287), (824, 825, 826, 827), (281, 825, 824, 282), (285, 826, 825, 281), (286, 827, 826, 285), (282, 824, 827, 286), (828, 829, 830, 831), (280, 829, 828, 281), (284, 830, 829, 280), (285, 831, 830, 284), (281, 828, 831, 285), (832, 833, 834, 835), (287, 833, 832, 48), (291, 834, 833, 287), (50, 835, 834, 291), (48, 832, 835, 50), (836, 837, 838, 839), (286, 837, 836, 287), (290, 838, 837, 286), (291, 839, 838, 290), (287, 836, 839, 291), (840, 841, 842, 843), (285, 841, 840, 286), (289, 842, 841, 285), (290, 843, 842, 289), (286, 840, 843, 290), (844, 845, 846, 847), (284, 845, 844, 285), (288, 846, 845, 284), (289, 847, 846, 288), (285, 844, 847, 289), (848, 849, 850, 851), (291, 849, 848, 50), (295, 850, 849, 291), (52, 851, 850, 295), (50, 848, 851, 52), (852, 853, 854, 855), (290, 853, 852, 291), (294, 854, 853, 290), (295, 855, 854, 294), (291, 852, 855, 295), (856, 857, 858, 859), (289, 857, 856, 290), (293, 858, 857, 289), (294, 859, 858, 293), (290, 856, 859, 294), (860, 861, 862, 863), (288, 861, 860, 289), (292, 862, 861, 288), (293, 863, 862, 292), (289, 860, 863, 293), (864, 865, 866, 867), (295, 865, 864, 52), (299, 866, 865, 295), (54, 867, 866, 299), (52, 864, 867, 54), (868, 869, 870, 871), (294, 869, 868, 295), (298, 870, 869, 294), (299, 871, 870, 298), (295, 868, 871, 299), (872, 873, 874, 875), (293, 873, 872, 294), (297, 874, 873, 293), (298, 875, 874, 297), (294, 872, 875, 298), (876, 877, 878, 879), (292, 877, 876, 293), (296, 878, 877, 292), (297, 879, 878, 296), (293, 876, 879, 297), (880, 881, 882, 883), (299, 881, 880, 54), (303, 882, 881, 299), (56, 883, 882, 303), (54, 880, 883, 56), (884, 885, 886, 887), (298, 885, 884, 299), (302, 886, 885, 298), (303, 887, 886, 302), (299, 884, 887, 303), (888, 889, 890, 891), (297, 889, 888, 298), (301, 890, 889, 297), (302, 891, 890, 301), (298, 888, 891, 302), (892, 893, 894, 895), (296, 893, 892, 297), (300, 894, 893, 296), (301, 895, 894, 300), (297, 892, 895, 301), (896, 897, 898, 899), (303, 897, 896, 56), (307, 898, 897, 303), (58, 899, 898, 307), (56, 896, 899, 58), (900, 901, 902, 903), (302, 901, 900, 303), (306, 902, 901, 302), (307, 903, 902, 306), (303, 900, 903, 307), (904, 905, 906, 907), (301, 905, 904, 302), (305, 906, 905, 301), (306, 907, 906, 305), (302, 904, 907, 306), (908, 909, 910, 911), (300, 909, 908, 301), (304, 910, 909, 300), (305, 911, 910, 304), (301, 908, 911, 305), (912, 913, 914, 915), (307, 913, 912, 58), (311, 914, 913, 307), (60, 915, 914, 311), (58, 912, 915, 60), (916, 917, 918, 919), (306, 917, 916, 307), (310, 918, 917, 306), (311, 919, 918, 310), (307, 916, 919, 311), (920, 921, 922, 923), (305, 921, 920, 306), (309, 922, 921, 305), (310, 923, 922, 309), (306, 920, 923, 310), (924, 925, 926, 927), (304, 925, 924, 305), (308, 926, 925, 304), (309, 927, 926, 308), (305, 924, 927, 309), (928, 929, 930, 931), (311, 929, 928, 60), (315, 930, 929, 311), (62, 931, 930, 315), (60, 928, 931, 62), (932, 933, 934, 935), (310, 933, 932, 311), (314, 934, 933, 310), (315, 935, 934, 314), (311, 932, 935, 315), (936, 937, 938, 939), (309, 937, 936, 310), (313, 938, 937, 309), (314, 939, 938, 313), (310, 936, 939, 314), (940, 941, 942, 943), (308, 941, 940, 309), (312, 942, 941, 308), (313, 943, 942, 312), (309, 940, 943, 313), (944, 945, 946, 947), (315, 945, 944, 62), (316, 946, 945, 315), (0, 947, 946, 316), (62, 944, 947, 0), (948, 949, 950, 951), (314, 949, 948, 315), (317, 950, 949, 314), (316, 951, 950, 317), (315, 948, 951, 316), (952, 953, 954, 955), (313, 953, 952, 314), (318, 954, 953, 313), (317, 955, 954, 318), (314, 952, 955, 317), (956, 957, 958, 959), (312, 957, 956, 313), (319, 958, 957, 312), (318, 959, 958, 319), (313, 956, 959, 318), (960, 961, 962, 963, 964, 965, 966, 967, 968, 969, 970, 971, 972, 973, 974, 975, 976, 977, 978, 979, 980, 981, 982, 983, 984, 985, 986, 987, 988, 989, 990, 991), (67, 68, 964, 963), (94, 95, 991, 990), (81, 82, 978, 977), (68, 69, 965, 964), (95, 64, 960, 991), (82, 83, 979, 978), (69, 70, 966, 965), (83, 84, 980, 979), (70, 71, 967, 966), (84, 85, 981, 980), (71, 72, 968, 967), (85, 86, 982, 981), (72, 73, 969, 968), (86, 87, 983, 982), (73, 74, 970, 969), (87, 88, 984, 983), (74, 75, 971, 970), (88, 89, 985, 984), (75, 76, 972, 971), (89, 90, 986, 985), (76, 77, 973, 972), (90, 91, 987, 986), (77, 78, 974, 973), (64, 65, 961, 960), (91, 92, 988, 987), (78, 79, 975, 974), (65, 66, 962, 961), (92, 93, 989, 988), (79, 80, 976, 975), (66, 67, 963, 962), (93, 94, 990, 989)])
me_cylinder_001.materials.append(mat_material_002)
me_cylinder_001.use_remesh_preserve_volume = False
me_cylinder_001.use_remesh_preserve_attributes = False
me_cylinder_001.use_mirror_vertex_groups = False
me_cylinder_001.update()
me_cube_009 = bpy.data.meshes.new('Cube.009')
me_cube_009.from_pydata([(-0.09057, -0.2801, -0.2263), (-0.2801, -0.2801, 0.1328), (-0.09057, 0.2801, -0.2263), (-0.2801, 0.2801, 0.1328), (0.4696, -0.1219, -0.2263), (0.2801, -0.1219, 0.1328), (0.4696, 0.4382, -0.2263), (0.2801, 0.4382, 0.1328), (-0.161, -0.1543, -0.1604), (-0.2654, -0.1543, 0.03745), (-0.2654, 0.1543, 0.03745), (-0.161, 0.1543, -0.1604), (-0.01582, 0.3457, -0.1501), (-0.1202, 0.3457, 0.0477), (0.1884, 0.4328, 0.0477), (0.2928, 0.4328, -0.1501), (0.4549, 0.3124, -0.1309), (0.3505, 0.3124, 0.0669), (0.3505, 0.003858, 0.0669), (0.4549, 0.003858, -0.1309), (0.3097, -0.1875, -0.1412), (0.2053, -0.1875, 0.05665), (-0.1032, -0.2746, 0.05665), (0.00115, -0.2746, -0.1412), (0.03522, 0.1898, -0.2579), (0.3438, 0.2769, -0.2579), (0.3438, -0.03166, -0.2579), (0.03522, -0.1188, -0.2579), (0.1543, 0.2769, 0.1644), (-0.1543, 0.1898, 0.1644), (-0.1543, -0.1188, 0.1644), (0.1543, -0.03166, 0.1644)], [], [(8, 9, 10, 11), (1, 9, 8, 0), (3, 10, 9, 1), (2, 11, 10, 3), (0, 8, 11, 2), (12, 13, 14, 15), (3, 13, 12, 2), (7, 14, 13, 3), (6, 15, 14, 7), (2, 12, 15, 6), (16, 17, 18, 19), (7, 17, 16, 6), (5, 18, 17, 7), (4, 19, 18, 5), (6, 16, 19, 4), (20, 21, 22, 23), (5, 21, 20, 4), (1, 22, 21, 5), (0, 23, 22, 1), (4, 20, 23, 0), (24, 25, 26, 27), (6, 25, 24, 2), (4, 26, 25, 6), (0, 27, 26, 4), (2, 24, 27, 0), (28, 29, 30, 31), (3, 29, 28, 7), (1, 30, 29, 3), (5, 31, 30, 1), (7, 28, 31, 5)])
me_cube_009.use_remesh_preserve_volume = False
me_cube_009.use_remesh_preserve_attributes = False
me_cube_009.use_mirror_vertex_groups = False
me_cube_009.update()
me_cube_005 = bpy.data.meshes.new('Cube.005')
me_cube_005.from_pydata([(-0.6983, 0.04149, 0.2002), (-0.6983, 0.04149, 0.1173), (-0.6983, -0.04149, 0.2002), (-0.6983, -0.04149, 0.1173), (0.6983, 0.04149, 0.2002), (0.6983, 0.04149, 0.1173), (0.6983, -0.04149, 0.2002), (0.6983, -0.04149, 0.1173), (0.3794, 0.1829, 0.04149), (-0.3794, 0.1829, 0.04149), (-0.3794, 0.1829, -0.04149), (0.3794, 0.1829, -0.04149), (-0.3794, 0.2659, 0.04149), (0.3794, 0.2659, 0.04149), (0.3794, 0.2659, -0.04149), (-0.3794, 0.2659, -0.04149), (0.3794, 0.05478, 0.1696), (-0.3794, 0.05478, 0.1696), (-0.3794, 0.05478, -0.1696), (0.3794, 0.05478, -0.1696), (-0.3794, 0.3941, 0.1696), (0.3794, 0.3941, 0.1696), (0.3794, 0.3941, -0.1696), (-0.3794, 0.3941, -0.1696)], [], [(0, 1, 3, 2), (8, 11, 7, 6), (6, 7, 5, 4), (12, 15, 1, 0), (8, 6, 4, 13), (10, 3, 1, 15), (7, 11, 14, 5), (15, 12, 20, 23), (2, 9, 12, 0), (11, 8, 16, 19), (4, 5, 14, 13), (14, 11, 19, 22), (2, 3, 10, 9), (12, 9, 17, 20), (19, 18, 23, 22), (17, 16, 21, 20), (21, 22, 23, 20), (17, 18, 19, 16), (8, 13, 21, 16), (10, 15, 23, 18), (9, 10, 18, 17), (13, 14, 22, 21)])
me_cube_005.materials.append(mat_material_003)
me_cube_005.use_remesh_preserve_volume = False
me_cube_005.use_remesh_preserve_attributes = False
me_cube_005.use_mirror_vertex_groups = False
me_cube_005.update()
me_cube_003 = bpy.data.meshes.new('Cube.003')
me_cube_003.from_pydata([(-0.09085, -0.03113, -0.1702), (-0.02326, -0.03113, 0.1702), (-0.09085, 0.03113, -0.1702), (-0.02326, 0.03113, 0.1702), (-0.04284, -0.03113, -0.1936), (0.06682, -0.03113, 0.1469), (-0.01655, 0.03113, -0.1985), (0.09311, 0.03113, 0.142), (0.2106, -0.09886, 0.09783), (0.1843, -0.1611, 0.1027), (-0.03004, -0.03113, 0.1361), (-0.03004, 0.03113, 0.1361), (0.08633, 0.03113, 0.1078), (0.06004, -0.03113, 0.1127), (0.2038, -0.09886, 0.06369), (0.1775, -0.1611, 0.0686)], [], [(10, 1, 3, 11), (11, 3, 7, 12), (13, 5, 1, 10), (2, 6, 4, 0), (7, 3, 1, 5), (14, 8, 9, 15), (7, 5, 9, 8), (12, 7, 8, 14), (4, 13, 10, 0), (5, 13, 15, 9), (2, 11, 12, 6), (0, 10, 11, 2)])
me_cube_003.materials.append(mat_material)
me_cube_003.use_remesh_preserve_volume = False
me_cube_003.use_remesh_preserve_attributes = False
me_cube_003.use_mirror_vertex_groups = False
me_cube_003.update()
me_cube_001 = bpy.data.meshes.new('Cube.001')
me_cube_001.from_pydata([(-0.3464, -0.5622, -0.05701), (-0.3464, -0.5622, 0.05701), (0.3464, -0.5622, -0.05701), (0.3464, -0.5622, 0.05701), (-0.1257, 2.05, 0.05701), (-0.1257, 2.05, -0.05701), (0.3476, 2.05, -0.05701), (0.3476, 2.05, 0.05701), (0.1993, 2.68, 0.05701), (0.1993, 2.68, -0.05701), (0.4635, 2.68, -0.05701), (0.4635, 2.68, 0.05701), (-0.1456, -0.7759, -0.05701), (-0.1456, -0.7759, 0.05701), (0.3378, -0.7759, 0.05701), (0.3378, -0.7759, -0.05701), (-0.343, 0.5854, -0.05701), (-0.3464, 0.5388, -0.05701), (-0.3464, 0.5388, 0.05701), (-0.343, 0.5854, 0.05701), (0.3465, 0.5854, -0.05701), (0.3464, 0.5388, -0.05701), (0.3464, 0.5388, 0.05701), (0.3465, 0.5854, 0.05701), (-0.2763, 0.5435, 0.0455), (-0.2736, 0.5807, 0.0455), (-0.2736, 0.5807, -0.0455), (-0.2763, 0.5435, -0.0455), (0.2767, 0.5807, -0.0455), (0.2767, 0.5435, -0.0455), (0.2767, 0.5435, 0.0455), (0.2767, 0.5807, 0.0455), (-0.302, 0.0004099, -0.0497), (-0.302, -0.0238, -0.0497), (0.302, -0.0238, -0.0497), (0.302, 0.0004098, -0.0497), (-0.3464, -0.02559, -0.05701), (-0.3464, 0.00219, -0.05701), (0.3464, 0.00219, -0.05701), (0.3464, -0.02559, -0.05701), (-0.3464, -0.02559, 0.05701), (-0.3464, 0.00219, 0.05701), (0.3464, 0.00219, 0.05701), (0.3464, -0.02559, 0.05701), (-0.302, -0.0238, 0.0497), (-0.302, 0.0004099, 0.0497), (0.302, 0.0004099, 0.0497), (0.302, -0.0238, 0.0497), (-0.3464, -1.005, -0.05701), (-0.3464, -1.005, 0.05701), (-0.1456, -1.218, -0.05701), (-0.1456, -1.218, 0.05701)], [], [(16, 19, 4, 5), (23, 20, 6, 7), (3, 1, 13, 14), (20, 16, 5, 6), (19, 23, 7, 4), (4, 7, 11, 8), (34, 33, 32, 35), (21, 22, 42, 38), (39, 43, 3, 2), (9, 8, 11, 10), (5, 4, 8, 9), (7, 6, 10, 11), (6, 5, 9, 10), (15, 14, 13, 12), (2, 3, 14, 15), (0, 12, 50, 48), (0, 2, 15, 12), (23, 19, 25, 31), (20, 23, 31, 28), (16, 20, 28, 26), (22, 21, 29, 30), (37, 41, 18, 17), (25, 26, 27, 24), (29, 27, 26, 28), (24, 30, 31, 25), (30, 29, 28, 31), (18, 22, 30, 24), (21, 17, 27, 29), (17, 18, 24, 27), (19, 16, 26, 25), (0, 1, 40, 36), (36, 39, 2, 0), (22, 18, 41, 42), (43, 40, 1, 3), (42, 41, 45, 46), (36, 40, 44, 33), (43, 39, 34, 47), (40, 43, 47, 44), (17, 21, 38, 37), (45, 32, 33, 44), (47, 34, 35, 46), (44, 47, 46, 45), (38, 42, 46, 35), (41, 37, 32, 45), (37, 38, 35, 32), (39, 36, 33, 34), (49, 48, 50, 51), (1, 0, 48, 49), (13, 1, 49, 51), (12, 13, 51, 50)])
me_cube_001.polygons.foreach_set('use_smooth', [True] * 50)
me_cube_001.polygons.foreach_set('material_index', [0, 0, 0, 0, 0, 0, 1, 0, 0, 0, 0, 0, 0, 0, 0, 0, 0, 0, 0, 0, 0, 0, 1, 1, 1, 1, 0, 0, 0, 0, 0, 0, 0, 0, 0, 0, 0, 0, 0, 1, 1, 1, 0, 0, 0, 0, 0, 0, 0, 0])
me_cube_001.materials.append(mat_material_001)
me_cube_001.materials.append(mat_material_002)
me_cube_001.use_remesh_preserve_volume = False
me_cube_001.use_remesh_preserve_attributes = False
me_cube_001.use_mirror_vertex_groups = False
me_cube_001.update()
me_cube_008 = bpy.data.meshes.new('Cube.008')
me_cube_008.from_pydata([(-0.4226, -0.02889, 0.04438), (-0.4226, 0.04514, 0.006897), (-0.4226, -0.06638, -0.02965), (-0.4226, 0.007656, -0.06713), (0.4226, -0.02889, 0.04438), (0.4226, 0.04514, 0.006897), (0.4226, -0.06638, -0.02965), (0.4226, 0.007656, -0.06713), (0.121, 0.1766, 0.07432), (-0.121, 0.1766, 0.07432), (-0.121, 0.2507, 0.03684), (0.121, 0.2507, 0.03684), (-0.121, 0.2141, 0.1484), (0.121, 0.2141, 0.1484), (0.121, 0.2881, 0.1109), (-0.121, 0.2881, 0.1109), (-0.4226, -0.06638, -0.02965), (-0.4226, -0.02889, 0.04438), (-0.4226, 0.04514, 0.006897), (-0.4226, 0.007656, -0.06713), (0.4226, 0.007656, -0.06713), (0.4226, -0.06638, -0.02965), (0.4226, -0.02889, 0.04438), (0.4226, 0.04514, 0.006897), (0.06931, 0.08139, -0.03907), (-0.06931, 0.08139, -0.03907), (-0.06931, 0.2819, -0.1406), (0.06931, 0.2819, -0.1406), (-0.06931, 0.1829, 0.1614), (0.06931, 0.1829, 0.1614), (0.06931, 0.3834, 0.05991), (-0.06931, 0.3834, 0.05991)], [], [(6, 7, 20, 21), (8, 11, 7, 6), (7, 5, 23, 20), (12, 15, 1, 0), (8, 6, 4, 13), (10, 3, 1, 15), (7, 11, 14, 5), (14, 11, 27, 30), (2, 9, 12, 0), (12, 9, 25, 28), (4, 5, 14, 13), (13, 14, 30, 29), (2, 3, 10, 9), (9, 10, 26, 25), (17, 18, 19, 16), (21, 20, 23, 22), (1, 3, 19, 18), (2, 0, 17, 16), (5, 4, 22, 23), (4, 6, 21, 22), (3, 2, 16, 19), (0, 1, 18, 17), (27, 26, 31, 30), (25, 24, 29, 28), (29, 30, 31, 28), (25, 26, 27, 24), (11, 8, 24, 27), (15, 12, 28, 31), (8, 13, 29, 24), (10, 15, 31, 26)])
me_cube_008.polygons.foreach_set('use_smooth', [True] * 30)
me_cube_008.materials.append(mat_material_007)
me_cube_008.use_remesh_preserve_volume = False
me_cube_008.use_remesh_preserve_attributes = False
me_cube_008.use_mirror_vertex_groups = False
me_cube_008.update()

# ---- curves / text
cu_nurbscircle = bpy.data.curves.new('NurbsCircle', 'CURVE')
cu_nurbscircle.dimensions = '3D'
_sp = cu_nurbscircle.splines.new('NURBS'); _sp.points.add(7)
_sp.points.foreach_set('co', [0.0, -1.0, 0.0, 1.0, -1.0, -1.0, 0.0, 0.3536, -1.0, 0.0, 0.0, 1.0, -1.0, 1.0, 0.0, 0.3536, 0.0, 1.0, 0.0, 1.0, 1.0, 1.0, 0.0, 0.3536, 1.0, 0.0, 0.0, 1.0, 1.0, -1.0, 0.0, 0.3536])
_sp.order_v = 0
_sp.use_cyclic_u = True
cu_nurbscircle.use_path = True
cu_nurbscircle.use_path_clamp = True
cu_nurbscircle.bevel_resolution = 0
cu_nurbscircle.fill_mode = 'HALF'
cu_nurbspath_005 = bpy.data.curves.new('NurbsPath.005', 'CURVE')
cu_nurbspath_005.dimensions = '3D'
_sp = cu_nurbspath_005.splines.new('NURBS'); _sp.points.add(2)
_sp.points.foreach_set('co', [-0.06872, -0.1303, -0.07377, 1.0, 0.6524, -0.2235, 0.4558, 1.0, 0.8448, 0.3601, 0.4508, 1.0])
_sp.order_u = 3
_sp.order_v = 0
_sp.use_endpoint_u = True
cu_nurbspath_005.materials.append(mat_material_002)
cu_nurbspath_005.use_path = True
cu_nurbspath_005.use_path_clamp = True
cu_nurbspath_005.bevel_mode = 'OBJECT'
cu_nurbspath_005.bevel_resolution = 0
cu_nurbspath_005.fill_mode = 'HALF'
cu_nurbspath_006 = bpy.data.curves.new('NurbsPath.006', 'CURVE')
cu_nurbspath_006.dimensions = '3D'
_sp = cu_nurbspath_006.splines.new('NURBS'); _sp.points.add(2)
_sp.points.foreach_set('co', [-0.06872, -0.1303, -0.03561, 1.0, 0.6524, -0.2235, 0.4558, 1.0, 0.7991, 0.3601, 0.4508, 1.0])
_sp.order_u = 3
_sp.order_v = 0
_sp.use_endpoint_u = True
cu_nurbspath_006.materials.append(mat_material_002)
cu_nurbspath_006.use_path = True
cu_nurbspath_006.use_path_clamp = True
cu_nurbspath_006.bevel_mode = 'OBJECT'
cu_nurbspath_006.bevel_resolution = 0
cu_nurbspath_006.fill_mode = 'HALF'
cu_nurbspath_007 = bpy.data.curves.new('NurbsPath.007', 'CURVE')
cu_nurbspath_007.dimensions = '3D'
_sp = cu_nurbspath_007.splines.new('NURBS'); _sp.points.add(2)
_sp.points.foreach_set('co', [-0.06872, -0.1303, 1.554e-08, 1.0, 0.6524, -0.2235, 0.4558, 1.0, 0.776, 0.3601, 0.4508, 1.0])
_sp.order_u = 3
_sp.order_v = 0
_sp.use_endpoint_u = True
cu_nurbspath_007.materials.append(mat_material_002)
cu_nurbspath_007.use_path = True
cu_nurbspath_007.use_path_clamp = True
cu_nurbspath_007.bevel_mode = 'OBJECT'
cu_nurbspath_007.bevel_resolution = 0
cu_nurbspath_007.fill_mode = 'HALF'
cu_nurbspath_008 = bpy.data.curves.new('NurbsPath.008', 'CURVE')
cu_nurbspath_008.dimensions = '3D'
_sp = cu_nurbspath_008.splines.new('NURBS'); _sp.points.add(2)
_sp.points.foreach_set('co', [-0.06872, -0.1303, 1.554e-08, 1.0, 0.6524, -0.2235, 0.4558, 1.0, 0.6, 0.3601, 0.4508, 1.0])
_sp.order_u = 3
_sp.order_v = 0
_sp.use_endpoint_u = True
cu_nurbspath_008.materials.append(mat_material_002)
cu_nurbspath_008.use_path = True
cu_nurbspath_008.use_path_clamp = True
cu_nurbspath_008.bevel_mode = 'OBJECT'
cu_nurbspath_008.bevel_resolution = 0
cu_nurbspath_008.fill_mode = 'HALF'
cu_nurbspath_001 = bpy.data.curves.new('NurbsPath.001', 'CURVE')
cu_nurbspath_001.dimensions = '3D'
_sp = cu_nurbspath_001.splines.new('NURBS'); _sp.points.add(2)
_sp.points.foreach_set('co', [-0.06872, -0.1303, 1.554e-08, 1.0, 0.6524, -0.2235, 0.4558, 1.0, 0.3437, 0.3601, 0.4508, 1.0])
_sp.order_u = 3
_sp.order_v = 0
_sp.use_endpoint_u = True
cu_nurbspath_001.materials.append(mat_material_002)
cu_nurbspath_001.use_path = True
cu_nurbspath_001.use_path_clamp = True
cu_nurbspath_001.bevel_mode = 'OBJECT'
cu_nurbspath_001.bevel_resolution = 0
cu_nurbspath_001.fill_mode = 'HALF'

# ---- objects
ob_point_001 = bpy.data.objects.new('Point.001', light_point_001)
ob_point_002 = bpy.data.objects.new('Point.002', light_point_008)
ob_point_004 = bpy.data.objects.new('Point.004', light_point_007)
ob_point_003 = bpy.data.objects.new('Point.003', light_point_006)
ob_point = bpy.data.objects.new('Point', light_point)
ob_sun = bpy.data.objects.new('Sun', light_sun)
ob_camera = bpy.data.objects.new('Camera', cam_camera)
ob_cube_008 = bpy.data.objects.new('Cube.008', me_cube_013)
ob_cube_005 = bpy.data.objects.new('Cube.005', me_cube_006)
ob_nurbscircle = bpy.data.objects.new('NurbsCircle', cu_nurbscircle)
ob_cube_002 = bpy.data.objects.new('Cube.002', me_cube_002)
ob_cube = bpy.data.objects.new('Cube', me_cube)
ob_cylinder = bpy.data.objects.new('Cylinder', me_cylinder_001)
ob_cube_007 = bpy.data.objects.new('Cube.007', me_cube_009)
ob_nurbspath_004 = bpy.data.objects.new('NurbsPath.004', cu_nurbspath_005)
ob_nurbspath_003 = bpy.data.objects.new('NurbsPath.003', cu_nurbspath_006)
ob_nurbspath_002 = bpy.data.objects.new('NurbsPath.002', cu_nurbspath_007)
ob_nurbspath_001 = bpy.data.objects.new('NurbsPath.001', cu_nurbspath_008)
ob_nurbspath = bpy.data.objects.new('NurbsPath', cu_nurbspath_001)
ob_cube_004 = bpy.data.objects.new('Cube.004', me_cube_005)
ob_cube_003 = bpy.data.objects.new('Cube.003', me_cube_003)
ob_cube_001 = bpy.data.objects.new('Cube.001', me_cube_001)
ob_cube_006 = bpy.data.objects.new('Cube.006', me_cube_008)

# ---- transforms, parenting, visibility, modifiers, constraints
ob_point_001.location = (-1.641, 0.3203, -0.8152)
ob_point_001.lineart.crease_threshold = 0.0
ob_point_002.location = (-8.234, 12.09, -5.037)
ob_point_002.lineart.crease_threshold = 0.0
ob_point_004.location = (2.188, 0.3203, -0.8152)
ob_point_004.lineart.crease_threshold = 0.0
ob_point_003.location = (-3.96, 6.142, 6.148)
ob_point_003.lineart.crease_threshold = 0.0
ob_point.location = (-6.91, -6.628, 6.148)
ob_point.lineart.crease_threshold = 0.0
ob_sun.location = (15.0, 13.0, 18.0)
ob_sun.rotation_euler = (2.079e-08, 1.134, 0.8727)
ob_sun.lineart.crease_threshold = 0.0
ob_camera.location = (0.0, -1.977, 30.0)
ob_camera.lock_rotations_4d = False
ob_camera.empty_display_type = 'ARROWS'
ob_camera.color = (0.0, 0.0, 0.0, 0.0)
ob_camera.display_type = 'WIRE'
ob_camera.lineart.crease_threshold = 0.0
ob_cube_008.location = (0.0, -3.628, -0.6)
ob_cube_008.scale = (0.973, 1.0, 1.0)
ob_cube_008.lineart.crease_threshold = 0.0
_m = ob_cube_008.modifiers.new('Subsurf', 'SUBSURF')
_m.uv_smooth = 'PRESERVE_CORNERS'
_m.quality = 2
_m.levels = 3
_m.show_only_control_edges = False
ob_cube_005.location = (0.0, -2.046, 0.1653)
ob_cube_005.lineart.crease_threshold = 0.0
_m = ob_cube_005.modifiers.new('Subsurf', 'SUBSURF')
_m.uv_smooth = 'PRESERVE_CORNERS'
_m.quality = 2
_m.levels = 2
_m.show_only_control_edges = False
_m = ob_cube_005.modifiers.new('Bevel', 'BEVEL')
_m.width = 0.017
_m.width_pct = 0.017
_m.limit_method = 'NONE'
_m.spread = 0.0
ob_nurbscircle.location = (-2.1, -1.534, 0.0)
ob_nurbscircle.scale = (0.02799, 0.02799, 0.02799)
ob_nurbscircle.lineart.crease_threshold = 0.0
ob_cube_002.location = (0.0, -2.224, 0.1653)
ob_cube_002.lineart.crease_threshold = 0.0
_m = ob_cube_002.modifiers.new('Subsurf', 'SUBSURF')
_m.uv_smooth = 'PRESERVE_CORNERS'
_m.quality = 2
_m.levels = 2
_m.show_only_control_edges = False
_m = ob_cube_002.modifiers.new('Wireframe', 'WIREFRAME')
_m.thickness = 0.0288
_m.use_replace = False
_m = ob_cube_002.modifiers.new('Bevel', 'BEVEL')
_m.width = 0.017
_m.width_pct = 0.017
_m.limit_method = 'NONE'
_m.spread = 0.0
ob_cube.location = (0.0, -3.407, 0.0)
ob_cube.scale = (0.514, 0.514, 0.514)
ob_cube.lineart.crease_threshold = 0.0
_m = ob_cube.modifiers.new('Bevel', 'BEVEL')
_m.angle_limit = 2.48
_m.spread = 0.0
_m = ob_cube.modifiers.new('Subsurf', 'SUBSURF')
_m.uv_smooth = 'PRESERVE_CORNERS'
_m.quality = 2
_m.levels = 2
_m.show_only_control_edges = False
ob_cylinder.location = (-0.9219, -1.15, -0.7647)
ob_cylinder.rotation_euler = (1.571, -0.0, 0.0)
ob_cylinder.lineart.crease_threshold = 0.0
_m = ob_cylinder.modifiers.new('Subsurf', 'SUBSURF')
_m.uv_smooth = 'PRESERVE_CORNERS'
_m.quality = 1
_m.render_levels = 1
_m.show_only_control_edges = False
_m = ob_cylinder.modifiers.new('Mirror', 'MIRROR')
_m.mirror_object = ob_cube
ob_cube_007.location = (-0.9179, -2.784, -0.7394)
ob_cube_007.rotation_euler = (0.0, -0.4583, 0.0)
ob_cube_007.lineart.crease_threshold = 0.0
_m = ob_cube_007.modifiers.new('Subsurf', 'SUBSURF')
_m.uv_smooth = 'PRESERVE_CORNERS'
_m.quality = 2
_m.levels = 3
_m.show_only_control_edges = False
_m = ob_cube_007.modifiers.new('Mirror', 'MIRROR')
_m.mirror_object = ob_cube
ob_nurbspath_004.location = (-0.9041, -2.976, -0.6749)
ob_nurbspath_004.rotation_euler = (0.0, -0.0, -1.571)
ob_nurbspath_004.lineart.crease_threshold = 0.0
_m = ob_nurbspath_004.modifiers.new('Mirror', 'MIRROR')
_m.mirror_object = ob_cube
ob_nurbspath_003.location = (-0.827, -2.951, -0.6749)
ob_nurbspath_003.rotation_euler = (0.0, -0.0, -1.571)
ob_nurbspath_003.lineart.crease_threshold = 0.0
_m = ob_nurbspath_003.modifiers.new('Mirror', 'MIRROR')
_m.mirror_object = ob_cube
ob_nurbspath_002.location = (-0.767, -2.895, -0.6749)
ob_nurbspath_002.rotation_euler = (0.0, -0.0, -1.571)
ob_nurbspath_002.lineart.crease_threshold = 0.0
_m = ob_nurbspath_002.modifiers.new('Mirror', 'MIRROR')
_m.mirror_object = ob_cube
ob_nurbspath_001.location = (-0.6984, -2.852, -0.6749)
ob_nurbspath_001.rotation_euler = (0.0, -0.0, -1.571)
ob_nurbspath_001.lineart.crease_threshold = 0.0
_m = ob_nurbspath_001.modifiers.new('Mirror', 'MIRROR')
_m.mirror_object = ob_cube
ob_nurbspath.location = (-0.6255, -2.826, -0.6749)
ob_nurbspath.rotation_euler = (0.0, -0.0, -1.571)
ob_nurbspath.lineart.crease_threshold = 0.0
_m = ob_nurbspath.modifiers.new('Mirror', 'MIRROR')
_m.mirror_object = ob_cube
ob_cube_004.location = (0.0, 0.0, -0.7877)
ob_cube_004.lineart.crease_threshold = 0.0
_m = ob_cube_004.modifiers.new('Array', 'ARRAY')
_m.count = 5
_m.use_constant_offset = True
_m.constant_offset_displace = (0.0, -0.27, 0.0)
_m.use_relative_offset = False
_m = ob_cube_004.modifiers.new('Subsurf', 'SUBSURF')
_m.uv_smooth = 'PRESERVE_CORNERS'
_m.quality = 2
_m.levels = 2
_m.show_only_control_edges = False
ob_cube_003.location = (0.6197, 0.1943, -0.5837)
ob_cube_003.rotation_euler = (0.02918, -0.001942, 0.04994)
ob_cube_003.lineart.crease_threshold = 0.0
_m = ob_cube_003.modifiers.new('Bevel', 'BEVEL')
_m.width = 0.01
_m.width_pct = 0.01
_m.limit_method = 'NONE'
_m.spread = 0.0
_m = ob_cube_003.modifiers.new('Array', 'ARRAY')
_m.count = 5
_m.use_constant_offset = True
_m.constant_offset_displace = (0.0, -0.27, 0.0)
_m.use_relative_offset = False
_m = ob_cube_003.modifiers.new('Mirror', 'MIRROR')
_m.mirror_object = ob_cube
ob_cube_001.location = (-0.9518, -2.105, -0.6106)
ob_cube_001.rotation_euler = (0.0, -0.402, 0.0)
ob_cube_001.lineart.crease_threshold = 0.0
_m = ob_cube_001.modifiers.new('Bevel', 'BEVEL')
_m.angle_limit = 2.119
_m.spread = 0.0
_m = ob_cube_001.modifiers.new('Subsurf', 'SUBSURF')
_m.uv_smooth = 'PRESERVE_CORNERS'
_m.quality = 2
_m.levels = 2
_m.show_only_control_edges = False
_m = ob_cube_001.modifiers.new('Mirror', 'MIRROR')
_m.mirror_object = ob_cube
ob_cube_006.location = (0.0, -2.412, -0.005559)
ob_cube_006.lineart.crease_threshold = 0.0
_m = ob_cube_006.modifiers.new('Array', 'ARRAY')
_m.count = 7
_m.use_constant_offset = True
_m.constant_offset_displace = (0.0, -0.27, 0.0)
_m.use_relative_offset = False
_m = ob_cube_006.modifiers.new('Subsurf', 'SUBSURF')
_m.uv_smooth = 'PRESERVE_CORNERS'
_m.quality = 2
_m.levels = 2
_m.show_only_control_edges = False
cu_nurbspath_005.bevel_object = ob_nurbscircle
cu_nurbspath_006.bevel_object = ob_nurbscircle
cu_nurbspath_007.bevel_object = ob_nurbscircle
cu_nurbspath_008.bevel_object = ob_nurbscircle
cu_nurbspath_001.bevel_object = ob_nurbscircle

# ---- collection membership
col_collection_1.objects.link(ob_point_001)
col_collection_1.objects.link(ob_point_002)
col_collection_1.objects.link(ob_point_004)
col_collection_1.objects.link(ob_point_003)
col_collection_1.objects.link(ob_point)
col_collection_1.objects.link(ob_sun)
col_collection_1.objects.link(ob_camera)
col_collection_10.objects.link(ob_cube_008)
col_collection_10.objects.link(ob_cube_005)
col_collection_10.objects.link(ob_nurbscircle)
col_collection_10.objects.link(ob_cube_002)
col_collection_10.objects.link(ob_cube)
col_collection_10.objects.link(ob_cylinder)
col_collection_10.objects.link(ob_cube_007)
col_collection_10.objects.link(ob_nurbspath_004)
col_collection_10.objects.link(ob_nurbspath_003)
col_collection_10.objects.link(ob_nurbspath_002)
col_collection_10.objects.link(ob_nurbspath_001)
col_collection_10.objects.link(ob_nurbspath)
col_collection_10.objects.link(ob_cube_004)
col_collection_10.objects.link(ob_cube_003)
col_collection_10.objects.link(ob_cube_001)
col_collection_10.objects.link(ob_cube_006)

# ---- scene / render settings (as saved in the file)
scene.camera = ob_camera
scene.frame_start = 1; scene.frame_end = 250; scene.frame_set(3)
scene.render.engine = 'BLENDER_EEVEE_NEXT'
scene.render.image_settings.compression = 90
scene.render.resolution_x = 400
scene.render.resolution_y = 800
scene.render.resolution_percentage = 50
scene.render.dither_intensity = 0.0
scene.render.film_transparent = True
scene.cycles.use_denoising = False
scene.cycles.samples = 10
scene.cycles.sampling_pattern = 'TABULATED_SOBOL'
scene.cycles.light_sampling_threshold = 0.0
scene.cycles.use_adaptive_sampling = False
scene.cycles.use_light_tree = False
scene.cycles.blur_glossy = 0.0
scene.cycles.volume_bounces = 1
scene.cycles.pixel_filter_type = 'GAUSSIAN'
scene.cycles.sample_clamp_indirect = 0.0
scene.view_settings.view_transform = 'Standard'
bpy.context.view_layer.update()

